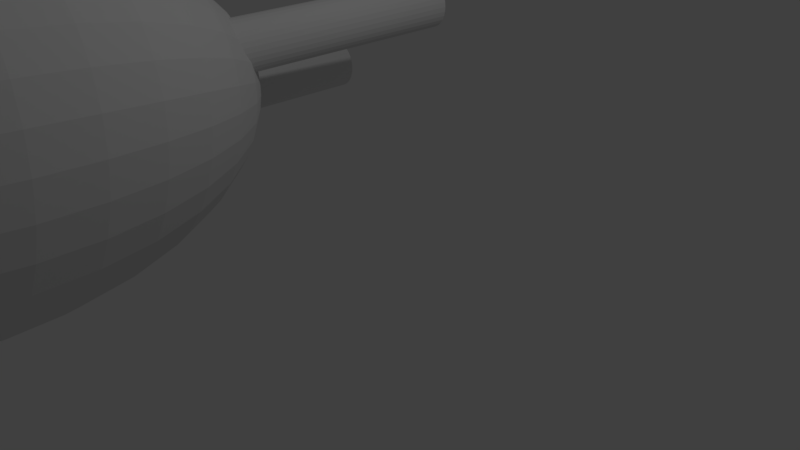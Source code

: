 # Source: BODY_SIMPLE.BLEND  (saved by Blender 2.79.0; exported with 4.5.12 LTS)
import bpy
from mathutils import Matrix  # noqa: F401  (used for matrix-valued properties, if any)

bpy.ops.wm.read_factory_settings(use_empty=True)
scene = bpy.context.scene
scene.name = 'Scene'

# ---- collections
col_collection_1 = bpy.data.collections.new('Collection 1'); scene.collection.children.link(col_collection_1)

# ---- world
world_world = bpy.data.worlds.new('World'); scene.world = world_world
world_world.color = (0.05088, 0.05088, 0.05088)
world_world.use_sun_shadow = False
world_world.sun_shadow_jitter_overblur = 0.0
world_world.cycles.sampling_method = 'MANUAL'

# ---- cameras
cam_camera = bpy.data.cameras.new('Camera')
cam_camera.clip_end = 100.0
cam_camera.lens = 35.0
cam_camera.sensor_width = 32.0
cam_camera.sensor_height = 18.0
cam_camera.ortho_scale = 7.314
cam_camera.dof.focus_distance = 0.0

# ---- lights
light_lamp = bpy.data.lights.new('Lamp', 'POINT')
light_lamp.transmission_factor = 0.0
light_lamp.cutoff_distance = 30.0
light_lamp.energy = 100.0
light_lamp.shadow_buffer_clip_start = 1.001
light_lamp.shadow_soft_size = 0.1
light_lamp.shadow_maximum_resolution = 0.006
light_lamp.use_absolute_resolution = True

# ---- meshes
me_cylinder_003 = bpy.data.meshes.new('Cylinder.003')
me_cylinder_003.from_pydata([(0.0, 1.0, -1.0), (0.0, 1.0, 1.0), (0.1951, 0.9808, -1.0), (0.1951, 0.9808, 1.0), (0.3827, 0.9239, -1.0), (0.3827, 0.9239, 1.0), (0.5556, 0.8315, -1.0), (0.5556, 0.8315, 1.0), (0.7071, 0.7071, -1.0), (0.7071, 0.7071, 1.0), (0.8315, 0.5556, -1.0), (0.8315, 0.5556, 1.0), (0.9239, 0.3827, -1.0), (0.9239, 0.3827, 1.0), (0.9808, 0.1951, -1.0), (0.9808, 0.1951, 1.0), (1.0, 7.55e-08, -1.0), (1.0, 7.55e-08, 1.0), (0.9808, -0.1951, -1.0), (0.9808, -0.1951, 1.0), (0.9239, -0.3827, -1.0), (0.9239, -0.3827, 1.0), (0.8315, -0.5556, -1.0), (0.8315, -0.5556, 1.0), (0.7071, -0.7071, -1.0), (0.7071, -0.7071, 1.0), (0.5556, -0.8315, -1.0), (0.5556, -0.8315, 1.0), (0.3827, -0.9239, -1.0), (0.3827, -0.9239, 1.0), (0.1951, -0.9808, -1.0), (0.1951, -0.9808, 1.0), (-3.258e-07, -1.0, -1.0), (-3.258e-07, -1.0, 1.0), (-0.1951, -0.9808, -1.0), (-0.1951, -0.9808, 1.0), (-0.3827, -0.9239, -1.0), (-0.3827, -0.9239, 1.0), (-0.5556, -0.8315, -1.0), (-0.5556, -0.8315, 1.0), (-0.7071, -0.7071, -1.0), (-0.7071, -0.7071, 1.0), (-0.8315, -0.5556, -1.0), (-0.8315, -0.5556, 1.0), (-0.9239, -0.3827, -1.0), (-0.9239, -0.3827, 1.0), (-0.9808, -0.1951, -1.0), (-0.9808, -0.1951, 1.0), (-1.0, 9.656e-07, -1.0), (-1.0, 9.656e-07, 1.0), (-0.9808, 0.1951, -1.0), (-0.9808, 0.1951, 1.0), (-0.9239, 0.3827, -1.0), (-0.9239, 0.3827, 1.0), (-0.8315, 0.5556, -1.0), (-0.8315, 0.5556, 1.0), (-0.7071, 0.7071, -1.0), (-0.7071, 0.7071, 1.0), (-0.5556, 0.8315, -1.0), (-0.5556, 0.8315, 1.0), (-0.3827, 0.9239, -1.0), (-0.3827, 0.9239, 1.0), (-0.1951, 0.9808, -1.0), (-0.1951, 0.9808, 1.0), (6.515, -1.557, -1.069), (7.716, -1.825, 0.9218), (6.709, -1.576, -1.072), (7.91, -1.844, 0.919), (6.896, -1.633, -1.075), (8.096, -1.901, 0.9161), (7.068, -1.725, -1.078), (8.268, -1.993, 0.9133), (7.218, -1.85, -1.08), (8.419, -2.118, 0.9106), (7.342, -2.001, -1.083), (8.542, -2.269, 0.9081), (7.433, -2.174, -1.085), (8.634, -2.442, 0.906), (7.489, -2.362, -1.087), (8.69, -2.63, 0.9044), (7.508, -2.557, -1.088), (8.708, -2.825, 0.9032), (7.488, -2.752, -1.088), (8.689, -3.02, 0.9026), (7.431, -2.939, -1.088), (8.631, -3.207, 0.9025), (7.338, -3.112, -1.088), (8.539, -3.38, 0.903), (7.214, -3.263, -1.087), (8.414, -3.532, 0.904), (7.063, -3.388, -1.085), (8.263, -3.656, 0.9056), (6.89, -3.48, -1.083), (8.091, -3.748, 0.9076), (6.703, -3.537, -1.081), (7.904, -3.805, 0.9099), (6.509, -3.556, -1.078), (7.709, -3.824, 0.9126), (6.315, -3.537, -1.076), (7.515, -3.805, 0.9154), (6.128, -3.48, -1.073), (7.329, -3.748, 0.9183), (5.956, -3.388, -1.07), (7.157, -3.656, 0.9211), (5.806, -3.263, -1.067), (7.006, -3.531, 0.9238), (5.682, -3.112, -1.065), (6.883, -3.38, 0.9263), (5.591, -2.939, -1.063), (6.791, -3.207, 0.9284), (5.535, -2.751, -1.061), (6.735, -3.019, 0.93), (5.516, -2.556, -1.06), (6.717, -2.824, 0.9312), (5.536, -2.361, -1.059), (6.736, -2.629, 0.9318), (5.593, -2.174, -1.059), (6.794, -2.442, 0.9319), (5.686, -2.001, -1.06), (6.886, -2.269, 0.9314), (5.81, -1.849, -1.061), (7.011, -2.118, 0.9304), (5.961, -1.725, -1.062), (7.162, -1.993, 0.9288), (6.134, -1.633, -1.064), (7.334, -1.901, 0.9268), (6.321, -1.576, -1.066), (7.521, -1.844, 0.9245), (6.601, -4.498, -3.345), (20.1, -8.862, -3.424), (6.755, -4.173, -3.352), (20.26, -8.537, -3.431), (6.901, -3.862, -3.366), (20.41, -8.226, -3.445), (7.033, -3.577, -3.388), (20.54, -7.941, -3.467), (7.145, -3.328, -3.416), (20.65, -7.692, -3.495), (7.234, -3.126, -3.449), (20.74, -7.49, -3.528), (7.296, -2.978, -3.486), (20.8, -7.342, -3.565), (7.329, -2.889, -3.526), (20.83, -7.253, -3.605), (7.331, -2.864, -3.566), (20.84, -7.228, -3.645), (7.303, -2.902, -3.606), (20.81, -7.266, -3.685), (7.244, -3.004, -3.644), (20.75, -7.368, -3.723), (7.159, -3.164, -3.678), (20.66, -7.528, -3.757), (7.049, -3.376, -3.707), (20.55, -7.74, -3.786), (6.92, -3.633, -3.73), (20.42, -7.997, -3.809), (6.776, -3.925, -3.746), (20.28, -8.289, -3.825), (6.622, -4.239, -3.755), (20.13, -8.603, -3.834), (6.465, -4.565, -3.756), (19.97, -8.929, -3.835), (6.31, -4.89, -3.749), (19.81, -9.254, -3.828), (6.165, -5.201, -3.734), (19.67, -9.565, -3.813), (6.033, -5.486, -3.713), (19.54, -9.85, -3.792), (5.92, -5.735, -3.685), (19.42, -10.1, -3.764), (5.831, -5.937, -3.652), (19.34, -10.3, -3.731), (5.769, -6.085, -3.615), (19.27, -10.45, -3.694), (5.736, -6.174, -3.575), (19.24, -10.54, -3.654), (5.734, -6.199, -3.535), (19.24, -10.56, -3.614), (5.763, -6.161, -3.495), (19.27, -10.52, -3.574), (5.821, -6.059, -3.457), (19.33, -10.42, -3.536), (5.907, -5.899, -3.423), (19.41, -10.26, -3.502), (6.016, -5.687, -3.394), (19.52, -10.05, -3.473), (6.146, -5.43, -3.371), (19.65, -9.794, -3.45), (6.29, -5.138, -3.354), (19.79, -9.502, -3.433), (6.444, -4.824, -3.346), (19.95, -9.188, -3.425), (0.8947, -2.295, -4.586), (0.03902, -3.164, -4.455), (-0.7244, -3.951, -4.252), (-1.366, -4.625, -3.984), (-1.862, -5.16, -3.661), (-2.192, -5.535, -3.295), (-2.344, -5.737, -2.901), (-2.312, -5.758, -2.494), (-2.098, -5.596, -2.089), (0.3249, -3.349, -0.7901), (1.172, -2.452, -4.587), (0.5827, -3.473, -4.457), (0.06495, -4.398, -4.255), (-0.3615, -5.194, -3.988), (-0.6803, -5.829, -3.665), (-0.8791, -6.279, -3.3), (-0.9503, -6.527, -2.906), (-0.8913, -6.563, -2.499), (-0.7041, -6.386, -2.094), (-0.3962, -6.002, -1.706), (0.02084, -5.427, -1.352), (0.5308, -4.682, -1.043), (1.114, -3.797, -0.793), (1.749, -2.804, -0.6104), (2.41, -1.743, -0.5026), (1.474, -2.568, -4.588), (1.175, -3.699, -4.46), (0.9254, -4.727, -4.259), (0.7337, -5.613, -3.993), (0.6075, -6.321, -3.671), (0.5518, -6.826, -3.307), (0.5687, -7.108, -2.913), (0.6575, -7.155, -2.506), (0.8149, -6.967, -2.101), (1.035, -6.549, -1.713), (1.309, -5.919, -1.358), (1.626, -5.101, -1.048), (1.975, -4.125, -0.797), (2.341, -3.03, -0.6132), (2.712, -1.858, -0.5041), (1.79, -2.637, -4.59), (1.794, -3.835, -4.464), (1.824, -4.925, -4.264), (1.877, -5.864, -3.999), (1.952, -6.617, -3.679), (2.046, -7.155, -3.315), (2.155, -7.457, -2.922), (2.275, -7.511, -2.515), (2.401, -7.316, -2.11), (2.529, -6.878, -1.722), (2.653, -6.215, -1.365), (2.77, -5.353, -1.055), (2.873, -4.323, -0.8022), (2.96, -3.167, -0.6168), (3.027, -1.928, -0.5059), (2.106, -2.658, -4.592), (2.416, -3.876, -4.468), (2.726, -4.984, -4.27), (3.025, -5.94, -4.007), (3.302, -6.706, -3.688), (3.546, -7.253, -3.325), (3.747, -7.561, -2.933), (3.899, -7.618, -2.526), (3.994, -7.42, -2.121), (4.029, -6.977, -1.732), (4.003, -6.304, -1.374), (3.918, -5.428, -1.063), (3.775, -4.382, -0.8082), (3.582, -3.207, -0.6209), (3.344, -1.948, -0.508), (2.412, -2.629, -4.594), (3.016, -3.82, -4.472), (3.597, -4.902, -4.277), (4.134, -5.836, -4.015), (4.606, -6.583, -3.698), (4.994, -7.117, -3.336), (5.285, -7.417, -2.945), (5.466, -7.47, -2.538), (5.531, -7.276, -2.132), (5.477, -6.84, -1.743), (5.307, -6.181, -1.384), (5.026, -5.324, -1.071), (4.646, -4.301, -0.8149), (4.182, -3.151, -0.6255), (3.65, -1.92, -0.5103), (2.695, -2.552, -4.597), (3.571, -3.668, -4.477), (4.403, -4.683, -4.284), (5.16, -5.556, -4.024), (5.813, -6.255, -3.708), (6.335, -6.752, -3.348), (6.709, -7.029, -2.957), (6.918, -7.075, -2.551), (6.955, -6.888, -2.145), (6.818, -6.475, -1.754), (6.514, -5.853, -1.395), (6.053, -5.044, -1.08), (5.453, -4.081, -0.8219), (4.737, -3.0, -0.6304), (3.933, -1.842, -0.5128), (2.945, -2.43, -4.599), (4.061, -3.428, -4.482), (5.114, -4.334, -4.291), (6.065, -5.112, -4.033), (6.876, -5.732, -3.719), (7.517, -6.172, -3.36), (7.963, -6.413, -2.97), (8.197, -6.447, -2.564), (8.21, -6.272, -2.157), (8.0, -5.895, -1.766), (7.577, -5.33, -1.406), (6.957, -4.6, -1.089), (6.163, -3.732, -0.829), (5.227, -2.759, -0.6353), (4.183, -1.72, -0.5153), (3.151, -2.266, -4.602), (4.466, -3.108, -4.487), (5.702, -3.869, -4.298), (6.813, -4.52, -4.042), (7.756, -5.036, -3.729), (8.495, -5.398, -3.371), (9.001, -5.592, -2.982), (9.255, -5.61, -2.576), (9.247, -5.451, -2.17), (8.978, -5.121, -1.778), (8.457, -4.634, -1.416), (7.705, -4.008, -1.098), (6.751, -3.267, -0.836), (5.632, -2.439, -0.6401), (4.389, -1.557, -0.5178), (3.307, -2.069, -4.604), (4.77, -2.72, -4.492), (6.144, -3.306, -4.305), (7.376, -3.803, -4.051), (8.418, -4.194, -3.739), (9.231, -4.462, -3.382), (9.782, -4.598, -2.993), (10.05, -4.596, -2.588), (10.03, -4.457, -2.181), (9.714, -4.185, -1.789), (9.119, -3.792, -1.426), (8.269, -3.291, -1.106), (7.194, -2.704, -0.8425), (5.936, -2.051, -0.6446), (4.544, -1.359, -0.52), (3.405, -1.844, -4.606), (4.963, -2.279, -4.496), (6.424, -2.666, -4.311), (7.732, -2.989, -4.058), (8.837, -3.236, -3.748), (9.696, -3.398, -3.392), (10.28, -3.469, -3.004), (10.56, -3.445, -2.598), (10.52, -3.328, -2.191), (10.18, -3.121, -1.798), (9.538, -2.834, -1.435), (8.625, -2.477, -1.114), (7.474, -2.064, -0.8484), (6.129, -1.611, -0.6486), (4.643, -1.134, -0.5221), (3.442, -1.601, -4.608), (5.037, -1.803, -4.499), (6.531, -1.975, -4.315), (7.868, -2.109, -4.064), (8.997, -2.202, -3.755), (9.874, -2.249, -3.4), (10.46, -2.248, -3.012), (10.75, -2.2, -2.607), (10.71, -2.107, -2.2), (10.36, -1.972, -1.807), (9.698, -1.8, -1.442), (8.761, -1.597, -1.12), (7.58, -1.373, -0.8533), (6.203, -1.134, -0.652), (4.68, -0.8914, -0.5238), (3.418, -1.35, -4.609), (4.988, -1.309, -4.502), (6.46, -1.258, -4.319), (7.778, -1.197, -4.069), (8.891, -1.129, -3.761), (9.756, -1.057, -3.406), (10.34, -0.9829, -3.019), (10.62, -0.9103, -2.614), (10.59, -0.8417, -2.207), (10.24, -0.7798, -1.813), (9.592, -0.7269, -1.448), (8.671, -0.6851, -1.125), (7.51, -0.656, -0.8571), (6.154, -0.6407, -0.6546), (4.655, -0.6398, -0.5252), (3.331, -1.099, -4.61), (4.819, -0.8172, -4.503), (6.215, -0.5433, -4.322), (7.466, -0.2875, -4.072), (8.524, -0.05971, -3.765), (9.348, 0.1314, -3.411), (9.907, 0.2784, -3.024), (10.18, 0.3758, -2.619), (10.15, 0.4196, -2.211), (9.831, 0.4084, -1.817), (9.225, 0.3424, -1.452), (8.358, 0.2243, -1.128), (7.264, 0.05849, -0.8597), (5.985, -0.1485, -0.6564), (4.569, -0.3889, -0.5261), (3.072, -0.6533, -0.4738), (3.187, -0.8583, -4.61), (4.536, -0.3455, -4.504), (5.804, 0.1415, -4.323), (6.944, 0.5841, -4.074), (7.91, 0.9652, -3.767), (8.665, 1.27, -3.413), (9.182, 1.487, -3.026), (9.44, 1.608, -2.621), (9.428, 1.629, -2.214), (9.148, 1.547, -1.819), (8.611, 1.367, -1.453), (7.836, 1.096, -1.13), (6.854, 0.7433, -0.8609), (5.702, 0.3232, -0.6572), (4.425, -0.1484, -0.5265), (2.991, -0.6375, -4.61), (4.15, 0.0876, -4.504), (5.245, 0.7703, -4.323), (6.231, 1.384, -4.074), (7.072, 1.906, -3.766), (7.734, 2.316, -3.413), (8.193, 2.597, -3.026), (8.432, 2.74, -2.621), (8.44, 2.739, -2.213), (8.217, 2.593, -1.819), (7.773, 2.308, -1.453), (7.123, 1.896, -1.13), (6.294, 1.372, -0.8608), (5.316, 0.7563, -0.6571), (4.228, 0.07241, -0.5265), (2.749, -0.4448, -4.61), (3.677, 0.4655, -4.503), (4.557, 1.319, -4.321), (5.355, 2.083, -4.072), (6.042, 2.727, -3.764), (6.59, 3.228, -3.41), (6.979, 3.566, -3.023), (7.194, 3.728, -2.618), (7.225, 3.707, -2.211), (7.073, 3.505, -1.816), (6.743, 3.129, -1.451), (6.248, 2.594, -1.128), (5.606, 1.921, -0.8592), (4.843, 1.134, -0.6561), (3.987, 0.2651, -0.5259), (2.472, -0.2877, -4.609), (3.133, 0.7736, -4.501), (3.767, 1.766, -4.318), (4.351, 2.652, -4.068), (4.861, 3.397, -3.76), (5.278, 3.972, -3.405), (5.586, 4.356, -3.018), (5.773, 4.533, -2.613), (5.832, 4.497, -2.205), (5.761, 4.249, -1.812), (5.562, 3.799, -1.446), (5.243, 3.164, -1.124), (4.817, 2.368, -0.8563), (4.299, 1.442, -0.6541), (3.71, 0.4221, -0.5249), (2.17, -0.1722, -4.607), (2.54, 1.0, -4.498), (2.907, 2.095, -4.314), (3.256, 3.071, -4.063), (3.573, 3.889, -3.754), (3.847, 4.519, -3.398), (4.067, 4.936, -3.011), (4.224, 5.125, -2.605), (4.313, 5.077, -2.198), (4.33, 4.796, -1.805), (4.274, 4.291, -1.44), (4.148, 3.582, -1.119), (3.956, 2.697, -0.8522), (3.706, 1.669, -0.6512), (3.408, 0.5376, -0.5235), (1.854, -0.1028, -4.606), (1.921, 1.136, -4.495), (2.008, 2.293, -4.309), (2.112, 3.322, -4.056), (2.228, 4.185, -3.746), (2.353, 4.848, -3.39), (2.48, 5.285, -3.001), (2.607, 5.481, -2.596), (2.727, 5.427, -2.189), (2.836, 5.125, -1.796), (2.929, 4.587, -1.433), (3.004, 3.834, -1.112), (3.058, 2.895, -0.8471), (3.087, 1.805, -0.6477), (3.092, 0.6071, -0.5216), (1.81, -1.377, -4.638), (1.538, -0.08201, -4.603), (1.3, 1.177, -4.491), (1.106, 2.352, -4.303), (0.9638, 3.398, -4.049), (0.8782, 4.274, -3.737), (0.8525, 4.946, -3.38), (0.888, 5.39, -2.991), (0.983, 5.587, -2.585), (1.134, 5.531, -2.179), (1.335, 5.223, -1.786), (1.579, 4.676, -1.424), (1.856, 3.909, -1.104), (2.156, 2.954, -0.8411), (2.466, 1.846, -0.6436), (2.775, 0.6279, -0.5195), (1.232, -0.1107, -4.601), (0.7001, 1.121, -4.486), (0.2353, 2.27, -4.297), (-0.1447, 3.293, -4.04), (-0.4253, 4.151, -3.727), (-0.5958, 4.81, -3.369), (-0.6496, 5.245, -2.979), (-0.5846, 5.44, -2.573), (-0.4034, 5.387, -2.167), (-0.1129, 5.087, -1.775), (0.2758, 4.553, -1.414), (0.7477, 3.805, -1.096), (1.285, 2.872, -0.8344), (1.866, 1.789, -0.639), (2.469, 0.5991, -0.5172), (0.9485, -0.1879, -4.599), (0.1446, 0.9695, -4.481), (-0.5711, 2.051, -4.29), (-1.171, 3.014, -4.031), (-1.632, 3.822, -3.716), (-1.937, 4.445, -3.357), (-2.073, 4.858, -2.967), (-2.036, 5.045, -2.561), (-1.827, 4.999, -2.154), (-1.454, 4.722, -1.764), (-0.931, 4.224, -1.403), (-0.2786, 3.526, -1.087), (0.4782, 2.652, -0.8274), (1.311, 1.638, -0.6341), (2.186, 0.522, -0.5147), (0.699, -0.3104, -4.596), (-0.345, 0.7291, -4.476), (-1.282, 1.702, -4.282), (-2.076, 2.57, -4.022), (-2.696, 3.3, -3.706), (-3.119, 3.864, -3.345), (-3.328, 4.241, -2.954), (-3.315, 4.416, -2.548), (-3.082, 4.383, -2.142), (-2.636, 4.141, -1.752), (-1.995, 3.702, -1.392), (-1.183, 3.081, -1.078), (-0.2325, 2.303, -0.8202), (0.8209, 1.398, -0.6292), (1.937, 0.3994, -0.5122), (0.4925, -0.4737, -4.594), (-0.7499, 0.4088, -4.471), (-1.87, 1.237, -4.275), (-2.824, 1.978, -4.013), (-3.576, 2.604, -3.695), (-4.096, 3.091, -3.334), (-4.366, 3.42, -2.942), (-4.374, 3.579, -2.535), (-4.12, 3.562, -2.13), (-3.613, 3.368, -1.74), (-2.875, 3.006, -1.382), (-1.932, 2.49, -1.069), (-0.8204, 1.838, -0.8133), (0.416, 1.077, -0.6244), (1.73, 0.2361, -0.5098), (0.3372, -0.6715, -4.591), (-1.055, 0.02088, -4.467), (-2.312, 0.6734, -4.269), (-3.387, 1.261, -4.005), (-4.238, 1.761, -3.686), (-4.832, 2.155, -3.323), (-5.147, 2.426, -2.93), (-5.17, 2.566, -2.524), (-4.901, 2.568, -2.118), (-4.349, 2.432, -1.729), (-3.537, 2.163, -1.372), (-2.495, 1.773, -1.061), (-1.263, 1.275, -0.8068), (0.1113, 0.6896, -0.6199), (1.575, 0.0384, -0.5075), (0.2389, -0.8961, -4.589), (-1.247, -0.4196, -4.463), (-2.592, 0.03387, -4.263), (-3.743, 0.4471, -3.998), (-4.657, 0.8041, -3.677), (-5.297, 1.091, -3.313), (-5.641, 1.297, -2.92), (-5.674, 1.415, -2.513), (-5.395, 1.439, -2.108), (-4.815, 1.368, -1.72), (-3.956, 1.206, -1.364), (-2.851, 0.9589, -1.053), (-1.543, 0.6357, -0.8009), (-0.08153, 0.249, -0.6159), (1.477, -0.1862, -0.5054), (0.2014, -1.139, -4.588), (-1.321, -0.8959, -4.459), (-2.699, -0.6576, -4.258), (-3.879, -0.4329, -3.991), (-4.816, -0.2307, -3.67), (-5.475, -0.05861, -3.305), (-5.829, 0.07672, -2.911), (-5.866, 0.1701, -2.504), (-5.583, 0.2179, -2.099), (-4.992, 0.2184, -1.711), (-4.115, 0.1714, -1.356), (-2.987, 0.07884, -1.047), (-1.649, -0.05576, -0.796), (-0.155, -0.2272, -0.6125), (1.439, -0.429, -0.5037), (0.2262, -1.391, -4.586), (-1.272, -1.39, -4.457), (-2.628, -1.374, -4.254), (-3.789, -1.345, -3.987), (-4.711, -1.303, -3.664), (-5.357, -1.25, -3.298), (-5.704, -1.189, -2.905), (-5.738, -1.12, -2.497), (-5.458, -1.047, -2.092), (-4.874, -0.9735, -1.705), (-4.009, -0.9013, -1.35), (-2.897, -0.8334, -1.042), (-1.579, -0.7725, -0.7922), (-0.1063, -0.7209, -0.6099), (1.464, -0.6807, -0.5024), (0.3124, -1.641, -4.585), (-1.103, -1.882, -4.455), (-2.383, -2.089, -4.252), (-3.477, -2.255, -3.983), (-4.343, -2.373, -3.66), (-4.949, -2.439, -3.294), (-5.271, -2.45, -2.9), (-5.297, -2.406, -2.493), (-5.025, -2.309, -2.088), (-4.466, -2.162, -1.701), (-3.642, -1.971, -1.347), (-2.584, -1.743, -1.039), (-1.333, -1.487, -0.7896), (0.06267, -1.213, -0.6081), (1.55, -0.9316, -0.5015), (0.4565, -1.882, -4.585), (-0.8205, -2.353, -4.454), (-1.972, -2.774, -4.251), (-2.954, -3.126, -3.982), (-3.729, -3.398, -3.658), (-4.267, -3.577, -3.292), (-4.547, -3.659, -2.898), (-4.558, -3.639, -2.49), (-4.3, -3.518, -2.086), (-3.784, -3.3, -1.699), (-3.028, -2.995, -1.345), (-2.062, -2.614, -1.037), (-0.9229, -2.172, -0.7884), (0.3454, -1.685, -0.6073), (1.694, -1.172, -0.501), (0.6532, -2.103, -4.585), (-0.4348, -2.787, -4.454), (-1.412, -3.402, -4.251), (-2.242, -3.926, -3.982), (-2.891, -4.339, -3.658), (-3.336, -4.623, -3.292), (-3.558, -4.769, -2.898), (-3.55, -4.77, -2.491), (-3.312, -4.628, -2.086), (-2.853, -4.346, -1.699), (-2.19, -3.937, -1.345), (-1.349, -3.415, -1.038), (-0.3629, -2.801, -0.7885), (0.7311, -2.118, -0.6074), (1.891, -1.393, -0.5011), (-1.709, -5.258, -1.702), (-1.16, -4.758, -1.347), (-0.4738, -4.113, -1.04), (1.205, -2.496, -0.6084), (2.132, -1.585, -0.5016), (0.1863, -0.8348, -6.496), (-0.8073, -0.0756, -6.416), (-1.706, 0.6335, -6.288), (-2.477, 1.265, -6.116), (-3.088, 1.796, -5.908), (-3.518, 2.204, -5.672), (-3.749, 2.474, -5.415), (-3.773, 2.597, -5.15), (-3.588, 2.567, -4.884), (-0.7614, 0.9333, -4.055), (0.051, -0.9924, -6.494), (-1.073, -0.3849, -6.412), (-2.092, 0.1845, -6.282), (-2.967, 0.6939, -6.11), (-3.665, 1.124, -5.9), (-4.159, 1.457, -5.663), (-4.429, 1.682, -5.406), (-4.466, 1.789, -5.14), (-3.803, 1.633, -4.852), (-3.405, 1.506, -4.614), (-2.809, 1.27, -4.396), (-2.038, 0.9347, -4.206), (-1.122, 0.5129, -4.05), (-0.09645, 0.02058, -3.936), (0.9998, -0.5232, -3.868), (-0.03845, -1.174, -6.493), (-1.248, -0.7407, -6.409), (-2.346, -0.3321, -6.278), (-3.291, 0.03636, -6.103), (-4.046, 0.3504, -5.893), (-4.582, 0.5981, -5.654), (-4.879, 0.7698, -5.397), (-4.925, 0.8589, -5.131), (-4.224, 0.7789, -4.844), (-3.802, 0.7012, -4.607), (-3.166, 0.5459, -4.389), (-2.342, 0.319, -4.2), (-1.361, 0.02907, -4.046), (-0.2608, -0.3127, -3.933), (0.9161, -0.6931, -3.867), (-0.07862, -1.372, -6.491), (-1.327, -1.129, -6.406), (-2.461, -0.8964, -6.273), (-3.437, -0.6819, -6.098), (-4.217, -0.4942, -5.887), (-4.773, -0.3404, -5.647), (-5.081, -0.2265, -5.39), (-5.131, -0.1569, -5.123), (-4.92, -0.1342, -4.859), (-3.98, -0.1777, -4.6), (-3.326, -0.2451, -4.383), (-2.478, -0.3537, -4.195), (-1.468, -0.4995, -4.042), (-0.3346, -0.6767, -3.931), (0.8784, -0.8787, -3.865), (-0.06796, -1.579, -6.49), (-1.306, -1.536, -6.404), (-2.43, -1.487, -6.27), (-3.398, -1.433, -6.094), (-4.172, -1.378, -5.882), (-4.722, -1.322, -5.642), (-5.027, -1.269, -5.384), (-5.076, -1.22, -5.117), (-4.866, -1.177, -4.853), (-3.932, -1.097, -4.595), (-3.284, -1.073, -4.378), (-2.442, -1.057, -4.191), (-1.439, -1.052, -4.039), (-0.315, -1.058, -3.928), (0.8884, -1.073, -3.864), (-0.006881, -1.788, -6.489), (-1.186, -1.945, -6.402), (-2.257, -2.081, -6.268), (-3.177, -2.189, -6.091), (-3.912, -2.267, -5.878), (-4.433, -2.31, -5.638), (-4.72, -2.317, -5.38), (-4.763, -2.289, -5.113), (-4.559, -2.225, -4.848), (-3.662, -2.022, -4.591), (-3.04, -1.905, -4.375), (-2.235, -1.765, -4.188), (-1.277, -1.609, -4.037), (-0.2028, -1.441, -3.927), (0.9456, -1.268, -3.863), (0.1023, -1.99, -6.489), (-0.9721, -2.341, -6.401), (-1.946, -2.655, -6.266), (-2.781, -2.92, -6.089), (-3.447, -3.126, -5.876), (-3.916, -3.265, -5.636), (-4.172, -3.331, -5.377), (-4.204, -3.322, -5.111), (-4.011, -3.239, -4.846), (-3.177, -2.916, -4.589), (-2.604, -2.71, -4.373), (-1.864, -2.45, -4.186), (-0.9855, -2.146, -4.035), (-0.002272, -1.811, -3.926), (1.048, -1.457, -3.863), (0.2553, -2.177, -6.489), (-0.6719, -2.708, -6.401), (-1.51, -3.188, -6.266), (-2.227, -3.599, -6.089), (-2.794, -3.924, -5.876), (-3.191, -4.151, -5.636), (-3.402, -4.272, -5.377), (-3.419, -4.282, -5.111), (-3.241, -4.18, -4.846), (-2.499, -3.746, -4.589), (-1.993, -3.457, -4.373), (-1.345, -3.085, -4.186), (-0.5774, -2.645, -4.035), (0.2788, -2.155, -3.926), (1.191, -1.632, -3.863), (0.4463, -2.342, -6.489), (-0.2972, -3.032, -6.402), (-0.966, -3.659, -6.267), (-1.534, -4.198, -6.09), (-1.98, -4.628, -5.877), (-2.287, -4.934, -5.637), (-2.442, -5.103, -5.379), (-2.44, -5.129, -5.112), (-2.281, -5.011, -4.848), (-1.652, -4.48, -4.591), (-1.231, -4.117, -4.375), (-0.6963, -3.646, -4.187), (-0.06798, -3.086, -4.036), (0.6297, -2.459, -3.927), (1.37, -1.787, -3.863), (0.668, -2.479, -6.49), (0.1376, -3.301, -6.403), (-0.3347, -4.05, -6.269), (-0.7308, -4.695, -6.093), (-1.035, -5.213, -5.881), (-1.237, -5.584, -5.641), (-1.328, -5.793, -5.383), (-1.304, -5.833, -5.116), (-1.167, -5.701, -4.851), (-0.6686, -5.088, -4.594), (-0.3463, -4.665, -4.378), (0.05615, -4.112, -4.19), (0.5232, -3.452, -4.038), (1.037, -2.711, -3.928), (1.578, -1.916, -3.864), (0.9118, -2.583, -6.491), (0.6158, -3.505, -6.406), (0.3596, -4.345, -6.272), (0.1529, -5.072, -6.097), (0.003613, -5.656, -5.885), (-0.08241, -6.076, -5.646), (-0.1019, -6.315, -5.388), (-0.05413, -6.365, -5.122), (0.05909, -6.223, -4.857), (0.4127, -5.549, -4.599), (0.6268, -5.079, -4.382), (0.8837, -4.465, -4.194), (1.173, -3.729, -4.041), (1.485, -2.902, -3.93), (1.806, -2.013, -3.865), (1.168, -2.65, -6.492), (1.119, -3.635, -6.408), (1.09, -4.535, -6.276), (1.083, -5.312, -6.102), (1.097, -5.939, -5.891), (1.133, -6.39, -5.653), (1.188, -6.649, -5.395), (1.261, -6.705, -5.129), (1.349, -6.557, -4.864), (1.551, -5.844, -4.605), (1.651, -5.344, -4.388), (1.755, -4.69, -4.198), (1.858, -3.907, -4.045), (1.956, -3.024, -3.933), (2.046, -2.075, -3.866), (1.428, -2.676, -6.494), (1.628, -3.687, -6.412), (1.829, -4.61, -6.281), (2.023, -5.409, -6.108), (2.203, -6.052, -5.898), (2.361, -6.516, -5.661), (2.492, -6.783, -5.404), (2.591, -6.841, -5.138), (2.653, -6.69, -4.872), (2.701, -5.961, -4.612), (2.687, -5.45, -4.394), (2.635, -4.78, -4.204), (2.55, -3.977, -4.049), (2.433, -3.072, -3.936), (2.289, -2.1, -3.868), (1.68, -2.662, -6.496), (2.123, -3.659, -6.415), (2.548, -4.569, -6.287), (2.938, -5.356, -6.115), (3.279, -5.991, -5.906), (3.557, -6.448, -5.669), (3.761, -6.71, -5.413), (3.885, -6.767, -5.147), (3.922, -6.618, -4.882), (3.821, -5.897, -4.621), (3.694, -5.392, -4.402), (3.492, -4.731, -4.21), (3.223, -3.939, -4.054), (2.896, -3.046, -3.939), (2.526, -2.086, -3.87), (2.124, -1.098, -3.848), (1.916, -2.607, -6.498), (2.585, -3.552, -6.419), (3.219, -4.413, -6.292), (3.792, -5.157, -6.122), (4.283, -5.757, -5.915), (4.673, -6.188, -5.679), (4.946, -6.434, -5.423), (5.093, -6.486, -5.157), (4.977, -5.968, -4.868), (4.866, -5.654, -4.63), (4.635, -5.173, -4.41), (4.292, -4.545, -4.217), (3.851, -3.793, -4.06), (3.329, -2.945, -3.943), (2.746, -2.035, -3.871), (2.126, -2.514, -6.5), (2.997, -3.369, -6.423), (3.817, -4.148, -6.298), (4.553, -4.82, -6.129), (5.177, -5.36, -5.924), (5.666, -5.747, -5.689), (6.001, -5.966, -5.433), (6.168, -6.009, -5.168), (5.965, -5.529, -4.878), (5.796, -5.241, -4.639), (5.472, -4.802, -4.418), (5.004, -4.229, -4.224), (4.411, -3.544, -4.065), (3.715, -2.774, -3.947), (2.943, -1.948, -3.873), (2.302, -2.386, -6.502), (3.342, -3.118, -6.427), (4.318, -3.783, -6.304), (5.19, -4.356, -6.137), (5.927, -4.815, -5.932), (6.5, -5.141, -5.698), (6.885, -5.323, -5.444), (7.07, -5.353, -5.178), (7.046, -5.231, -4.912), (6.577, -4.674, -4.648), (6.174, -4.291, -4.426), (5.601, -3.795, -4.231), (4.88, -3.203, -4.07), (4.038, -2.539, -3.95), (3.108, -1.828, -3.875), (2.437, -2.228, -6.504), (3.608, -2.809, -6.431), (4.703, -3.334, -6.309), (5.681, -3.785, -6.144), (6.504, -4.143, -5.94), (7.14, -4.395, -5.707), (7.566, -4.53, -5.453), (7.764, -4.545, -5.188), (7.727, -4.438, -4.922), (7.177, -3.974, -4.656), (6.714, -3.662, -4.433), (6.061, -3.26, -4.237), (5.241, -2.783, -4.075), (4.287, -2.249, -3.954), (3.234, -1.68, -3.877), (2.526, -2.047, -6.506), (3.783, -2.453, -6.434), (4.958, -2.818, -6.314), (6.005, -3.127, -6.15), (6.885, -3.37, -5.948), (7.564, -3.536, -5.715), (8.015, -3.618, -5.462), (8.222, -3.615, -5.197), (8.176, -3.526, -4.931), (7.573, -3.17, -4.664), (7.071, -2.938, -4.44), (6.364, -2.644, -4.243), (5.48, -2.299, -4.08), (4.451, -1.916, -3.957), (3.318, -1.511, -3.879), (2.567, -1.849, -6.507), (3.862, -2.064, -6.437), (5.072, -2.253, -6.318), (6.151, -2.409, -6.155), (7.056, -2.525, -5.954), (7.754, -2.597, -5.722), (8.217, -2.622, -5.469), (8.428, -2.599, -5.204), (8.378, -2.53, -4.938), (7.752, -2.291, -4.67), (7.232, -2.147, -4.446), (6.501, -1.971, -4.248), (5.587, -1.77, -4.084), (4.525, -1.552, -3.96), (3.356, -1.325, -3.88), (1.236, -1.615, -6.525), (2.556, -1.641, -6.508), (3.841, -1.657, -6.439), (5.042, -1.663, -6.322), (6.068, -1.652, -6.131), (7.011, -1.641, -5.959), (7.704, -1.615, -5.728), (8.164, -1.58, -5.475), (8.373, -1.537, -5.21), (8.325, -1.487, -4.944), (7.704, -1.371, -4.675), (7.189, -1.319, -4.451), (6.464, -1.267, -4.252), (5.558, -1.217, -4.087), (4.505, -1.171, -3.962), (3.346, -1.131, -3.881), (2.495, -1.433, -6.509), (3.721, -1.248, -6.441), (4.868, -1.069, -6.324), (5.868, -0.8943, -6.147), (6.746, -0.7512, -5.959), (7.414, -0.6277, -5.732), (7.857, -0.5315, -5.479), (8.06, -0.4679, -5.215), (8.018, -0.4392, -4.948), (7.433, -0.4467, -4.679), (6.945, -0.4872, -4.454), (6.257, -0.5596, -4.255), (5.395, -0.6612, -4.089), (4.393, -0.7882, -3.963), (3.288, -0.9355, -3.882), (2.386, -1.231, -6.51), (3.507, -0.8528, -6.442), (4.557, -0.4948, -6.325), (5.495, -0.1708, -6.164), (6.285, 0.1069, -5.964), (6.898, 0.3275, -5.734), (7.308, 0.4825, -5.482), (7.501, 0.566, -5.217), (7.469, 0.5748, -4.95), (6.949, 0.4478, -4.681), (6.51, 0.3179, -4.456), (5.887, 0.125, -4.257), (5.104, -0.1233, -4.091), (4.192, -0.4176, -3.964), (3.186, -0.7466, -3.882), (2.233, -1.044, -6.51), (3.207, -0.4857, -6.442), (4.121, 0.03807, -6.325), (4.94, 0.5075, -6.164), (5.633, 0.9044, -5.965), (6.173, 1.214, -5.734), (6.539, 1.423, -5.482), (6.717, 1.525, -5.217), (6.7, 1.516, -4.951), (6.271, 1.278, -4.681), (5.899, 1.065, -4.456), (5.367, 0.7602, -4.257), (4.696, 0.3757, -4.091), (3.911, -0.07389, -3.964), (3.043, -0.5713, -3.882), (2.042, -0.8785, -6.509), (2.832, -0.1614, -6.441), (3.577, 0.509, -6.324), (4.248, 1.107, -6.163), (4.819, 1.609, -5.963), (5.268, 1.997, -5.732), (5.578, 2.255, -5.48), (5.737, 2.373, -5.215), (5.739, 2.347, -4.949), (5.424, 2.011, -4.68), (5.137, 1.725, -4.455), (4.719, 1.321, -4.256), (4.187, 0.8167, -4.09), (3.56, 0.2299, -3.964), (2.864, -0.4165, -3.882), (1.82, -0.7413, -6.508), (2.397, 0.1078, -6.44), (2.946, 0.8998, -6.322), (3.445, 1.604, -6.16), (3.874, 2.194, -5.96), (4.219, 2.647, -5.729), (4.464, 2.944, -5.476), (4.601, 3.076, -5.212), (4.625, 3.037, -4.945), (4.44, 2.62, -4.676), (4.252, 2.272, -4.452), (3.966, 1.787, -4.253), (3.596, 1.183, -4.088), (3.153, 0.482, -3.962), (2.656, -0.288, -3.881), (1.576, -0.6374, -6.507), (1.919, 0.3115, -6.438), (2.252, 1.195, -6.319), (2.561, 1.981, -6.156), (2.835, 2.637, -5.955), (3.064, 3.138, -5.724), (3.238, 3.466, -5.471), (3.351, 3.608, -5.206), (3.399, 3.559, -4.94), (3.359, 3.08, -4.672), (3.279, 2.687, -4.448), (3.139, 2.14, -4.249), (2.945, 1.46, -4.085), (2.705, 0.6727, -3.96), (2.428, -0.1907, -3.88), (1.32, -0.571, -6.506), (1.416, 0.4418, -6.435), (1.521, 1.385, -6.315), (1.631, 2.221, -6.151), (1.742, 2.92, -5.949), (1.849, 3.453, -5.717), (1.948, 3.801, -5.464), (2.036, 3.949, -5.199), (2.109, 3.893, -4.933), (2.221, 3.375, -4.665), (2.255, 2.952, -4.442), (2.268, 2.365, -4.245), (2.261, 1.637, -4.081), (2.234, 0.7948, -3.958), (2.188, -0.1285, -3.879), (1.06, -0.5445, -6.504), (0.9068, 0.4938, -6.432), (0.782, 1.46, -6.31), (0.6905, 2.318, -6.145), (0.6358, 3.033, -5.942), (0.6201, 3.579, -5.709), (0.6439, 3.934, -5.455), (0.7062, 4.085, -5.19), (0.8049, 4.026, -4.924), (1.071, 3.492, -4.658), (1.219, 3.058, -4.435), (1.387, 2.455, -4.239), (1.569, 1.708, -4.077), (1.757, 0.8435, -3.955), (1.945, -0.1037, -3.877), (0.8077, -0.5589, -6.502), (0.4117, 0.4655, -6.428), (0.0632, 1.419, -6.305), (-0.2244, 2.265, -6.138), (-0.4399, 2.971, -5.934), (-0.5753, 3.51, -5.7), (-0.6251, 3.861, -5.446), (-0.5876, 4.011, -5.181), (-0.4641, 3.954, -4.915), (-0.04887, 3.428, -4.65), (0.2115, 3.0, -4.428), (0.5305, 2.406, -4.233), (0.8959, 1.669, -4.072), (1.294, 0.817, -3.951), (1.708, -0.1172, -3.876), (0.5721, -0.6138, -6.5), (-0.05055, 0.3579, -6.424), (-0.6079, 1.263, -6.299), (-1.078, 2.066, -6.131), (-1.444, 2.737, -5.926), (-1.691, 3.25, -5.691), (-1.81, 3.585, -5.436), (-1.795, 3.73, -5.17), (-1.649, 3.678, -4.905), (-1.094, 3.185, -4.641), (-0.7291, 2.781, -4.42), (-0.2694, 2.22, -4.226), (0.2674, 1.523, -4.066), (0.8608, 0.7162, -3.947), (1.488, -0.1686, -3.874), (0.3622, -0.7069, -6.498), (-0.4621, 0.1752, -6.42), (-1.205, 0.9976, -6.294), (-1.839, 1.729, -6.124), (-2.339, 2.34, -5.917), (-2.685, 2.809, -5.681), (-2.865, 3.117, -5.426), (-2.871, 3.252, -5.16), (-2.704, 3.21, -4.894), (-2.025, 2.772, -4.632), (-1.567, 2.41, -4.412), (-0.9816, 1.904, -4.219), (-0.2922, 1.274, -4.061), (0.4753, 0.5451, -3.944), (1.291, -0.2558, -3.872), (-2.805, 2.205, -4.623), (-2.269, 1.899, -4.404), (-1.579, 1.47, -4.212), (0.1521, 0.3102, -3.94), (1.127, -0.3755, -3.87), (-15.11, 7.432, -3.424), (-3.17, 0.6587, -3.351), (-14.86, 7.717, -3.432), (-2.927, 0.9442, -3.358), (-14.63, 7.989, -3.447), (-2.693, 1.216, -3.373), (-14.41, 8.237, -3.469), (-2.478, 1.464, -3.395), (-14.23, 8.451, -3.497), (-2.29, 1.678, -3.423), (-14.07, 8.624, -3.53), (-2.135, 1.851, -3.457), (-13.96, 8.748, -3.567), (-2.021, 1.975, -3.494), (-13.89, 8.818, -3.607), (-1.95, 2.046, -3.533), (-13.86, 8.833, -3.647), (-1.927, 2.06, -3.574), (-13.89, 8.792, -3.687), (-1.952, 2.019, -3.614), (-13.96, 8.695, -3.725), (-2.024, 1.922, -3.651), (-14.08, 8.547, -3.759), (-2.14, 1.774, -3.685), (-14.23, 8.354, -3.788), (-2.295, 1.581, -3.714), (-14.42, 8.122, -3.81), (-2.485, 1.349, -3.737), (-14.64, 7.862, -3.826), (-2.701, 1.089, -3.753), (-14.87, 7.582, -3.835), (-2.935, 0.8089, -3.761), (-15.11, 7.294, -3.835), (-3.178, 0.5207, -3.762), (-15.36, 7.008, -3.828), (-3.422, 0.2351, -3.754), (-15.59, 6.736, -3.813), (-3.655, -0.03691, -3.739), (-15.81, 6.488, -3.791), (-3.871, -0.2848, -3.717), (-15.99, 6.274, -3.763), (-4.059, -0.4991, -3.689), (-16.15, 6.101, -3.729), (-4.214, -0.6715, -3.656), (-16.26, 5.977, -3.692), (-4.328, -0.7955, -3.619), (-16.33, 5.907, -3.652), (-4.398, -0.8662, -3.579), (-16.36, 5.892, -3.612), (-4.422, -0.881, -3.539), (-16.33, 5.934, -3.572), (-4.397, -0.8393, -3.499), (-16.26, 6.03, -3.535), (-4.325, -0.7427, -3.461), (-16.14, 6.178, -3.501), (-4.209, -0.5948, -3.427), (-15.99, 6.371, -3.472), (-4.053, -0.4015, -3.398), (-15.8, 6.603, -3.449), (-3.864, -0.17, -3.375), (-15.58, 6.863, -3.433), (-3.648, 0.09059, -3.36), (-15.35, 7.143, -3.425), (-3.414, 0.3704, -3.351)], [], [(0, 1, 3, 2), (2, 3, 5, 4), (4, 5, 7, 6), (6, 7, 9, 8), (8, 9, 11, 10), (10, 11, 13, 12), (12, 13, 15, 14), (14, 15, 17, 16), (16, 17, 19, 18), (18, 19, 21, 20), (20, 21, 23, 22), (22, 23, 25, 24), (24, 25, 27, 26), (26, 27, 29, 28), (28, 29, 31, 30), (30, 31, 33, 32), (32, 33, 35, 34), (34, 35, 37, 36), (36, 37, 39, 38), (38, 39, 41, 40), (40, 41, 43, 42), (42, 43, 45, 44), (44, 45, 47, 46), (46, 47, 49, 48), (48, 49, 51, 50), (50, 51, 53, 52), (52, 53, 55, 54), (54, 55, 57, 56), (56, 57, 59, 58), (58, 59, 61, 60), (3, 1, 63, 61, 59, 57, 55, 53, 51, 49, 47, 45, 43, 41, 39, 37, 35, 33, 31, 29, 27, 25, 23, 21, 19, 17, 15, 13, 11, 9, 7, 5), (60, 61, 63, 62), (62, 63, 1, 0), (0, 2, 4, 6, 8, 10, 12, 14, 16, 18, 20, 22, 24, 26, 28, 30, 32, 34, 36, 38, 40, 42, 44, 46, 48, 50, 52, 54, 56, 58, 60, 62), (64, 65, 67, 66), (66, 67, 69, 68), (68, 69, 71, 70), (70, 71, 73, 72), (72, 73, 75, 74), (74, 75, 77, 76), (76, 77, 79, 78), (78, 79, 81, 80), (80, 81, 83, 82), (82, 83, 85, 84), (84, 85, 87, 86), (86, 87, 89, 88), (88, 89, 91, 90), (90, 91, 93, 92), (92, 93, 95, 94), (94, 95, 97, 96), (96, 97, 99, 98), (98, 99, 101, 100), (100, 101, 103, 102), (102, 103, 105, 104), (104, 105, 107, 106), (106, 107, 109, 108), (108, 109, 111, 110), (110, 111, 113, 112), (112, 113, 115, 114), (114, 115, 117, 116), (116, 117, 119, 118), (118, 119, 121, 120), (120, 121, 123, 122), (122, 123, 125, 124), (67, 65, 127, 125, 123, 121, 119, 117, 115, 113, 111, 109, 107, 105, 103, 101, 99, 97, 95, 93, 91, 89, 87, 85, 83, 81, 79, 77, 75, 73, 71, 69), (124, 125, 127, 126), (126, 127, 65, 64), (64, 66, 68, 70, 72, 74, 76, 78, 80, 82, 84, 86, 88, 90, 92, 94, 96, 98, 100, 102, 104, 106, 108, 110, 112, 114, 116, 118, 120, 122, 124, 126), (128, 129, 131, 130), (130, 131, 133, 132), (132, 133, 135, 134), (134, 135, 137, 136), (136, 137, 139, 138), (138, 139, 141, 140), (140, 141, 143, 142), (142, 143, 145, 144), (144, 145, 147, 146), (146, 147, 149, 148), (148, 149, 151, 150), (150, 151, 153, 152), (152, 153, 155, 154), (154, 155, 157, 156), (156, 157, 159, 158), (158, 159, 161, 160), (160, 161, 163, 162), (162, 163, 165, 164), (164, 165, 167, 166), (166, 167, 169, 168), (168, 169, 171, 170), (170, 171, 173, 172), (172, 173, 175, 174), (174, 175, 177, 176), (176, 177, 179, 178), (178, 179, 181, 180), (180, 181, 183, 182), (182, 183, 185, 184), (184, 185, 187, 186), (186, 187, 189, 188), (131, 129, 191, 189, 187, 185, 183, 181, 179, 177, 175, 173, 171, 169, 167, 165, 163, 161, 159, 157, 155, 153, 151, 149, 147, 145, 143, 141, 139, 137, 135, 133), (188, 189, 191, 190), (190, 191, 129, 128), (128, 130, 132, 134, 136, 138, 140, 142, 144, 146, 148, 150, 152, 154, 156, 158, 160, 162, 164, 166, 168, 170, 172, 174, 176, 178, 180, 182, 184, 186, 188, 190), (194, 193, 203, 204), (670, 669, 211, 212), (195, 194, 204, 205), (671, 670, 212, 213), (196, 195, 205, 206), (201, 671, 213, 214), (197, 196, 206, 207), (672, 201, 214, 215), (198, 197, 207, 208), (673, 672, 215, 216), (199, 198, 208, 209), (192, 488, 202), (397, 673, 216), (200, 199, 209, 210), (193, 192, 202, 203), (669, 200, 210, 211), (210, 209, 224, 225), (203, 202, 217, 218), (211, 210, 225, 226), (204, 203, 218, 219), (212, 211, 226, 227), (205, 204, 219, 220), (213, 212, 227, 228), (206, 205, 220, 221), (214, 213, 228, 229), (207, 206, 221, 222), (215, 214, 229, 230), (208, 207, 222, 223), (216, 215, 230, 231), (209, 208, 223, 224), (202, 488, 217), (397, 216, 231), (229, 228, 243, 244), (222, 221, 236, 237), (230, 229, 244, 245), (223, 222, 237, 238), (231, 230, 245, 246), (224, 223, 238, 239), (217, 488, 232), (397, 231, 246), (225, 224, 239, 240), (218, 217, 232, 233), (226, 225, 240, 241), (219, 218, 233, 234), (227, 226, 241, 242), (220, 219, 234, 235), (228, 227, 242, 243), (221, 220, 235, 236), (241, 240, 255, 256), (234, 233, 248, 249), (242, 241, 256, 257), (235, 234, 249, 250), (243, 242, 257, 258), (236, 235, 250, 251), (244, 243, 258, 259), (237, 236, 251, 252), (245, 244, 259, 260), (238, 237, 252, 253), (246, 245, 260, 261), (239, 238, 253, 254), (232, 488, 247), (397, 246, 261), (240, 239, 254, 255), (233, 232, 247, 248), (260, 259, 274, 275), (253, 252, 267, 268), (261, 260, 275, 276), (254, 253, 268, 269), (247, 488, 262), (397, 261, 276), (255, 254, 269, 270), (248, 247, 262, 263), (256, 255, 270, 271), (249, 248, 263, 264), (257, 256, 271, 272), (250, 249, 264, 265), (258, 257, 272, 273), (251, 250, 265, 266), (259, 258, 273, 274), (252, 251, 266, 267), (264, 263, 278, 279), (272, 271, 286, 287), (265, 264, 279, 280), (273, 272, 287, 288), (266, 265, 280, 281), (274, 273, 288, 289), (267, 266, 281, 282), (275, 274, 289, 290), (268, 267, 282, 283), (276, 275, 290, 291), (269, 268, 283, 284), (262, 488, 277), (397, 276, 291), (270, 269, 284, 285), (263, 262, 277, 278), (271, 270, 285, 286), (283, 282, 297, 298), (291, 290, 305, 306), (284, 283, 298, 299), (277, 488, 292), (397, 291, 306), (285, 284, 299, 300), (278, 277, 292, 293), (286, 285, 300, 301), (279, 278, 293, 294), (287, 286, 301, 302), (280, 279, 294, 295), (288, 287, 302, 303), (281, 280, 295, 296), (289, 288, 303, 304), (282, 281, 296, 297), (290, 289, 304, 305), (302, 301, 316, 317), (295, 294, 309, 310), (303, 302, 317, 318), (296, 295, 310, 311), (304, 303, 318, 319), (297, 296, 311, 312), (305, 304, 319, 320), (298, 297, 312, 313), (306, 305, 320, 321), (299, 298, 313, 314), (292, 488, 307), (397, 306, 321), (300, 299, 314, 315), (293, 292, 307, 308), (301, 300, 315, 316), (294, 293, 308, 309), (321, 320, 335, 336), (314, 313, 328, 329), (307, 488, 322), (397, 321, 336), (315, 314, 329, 330), (308, 307, 322, 323), (316, 315, 330, 331), (309, 308, 323, 324), (317, 316, 331, 332), (310, 309, 324, 325), (318, 317, 332, 333), (311, 310, 325, 326), (319, 318, 333, 334), (312, 311, 326, 327), (320, 319, 334, 335), (313, 312, 327, 328), (325, 324, 339, 340), (333, 332, 347, 348), (326, 325, 340, 341), (334, 333, 348, 349), (327, 326, 341, 342), (335, 334, 349, 350), (328, 327, 342, 343), (336, 335, 350, 351), (329, 328, 343, 344), (322, 488, 337), (397, 336, 351), (330, 329, 344, 345), (323, 322, 337, 338), (331, 330, 345, 346), (324, 323, 338, 339), (332, 331, 346, 347), (344, 343, 358, 359), (337, 488, 352), (397, 351, 366), (345, 344, 359, 360), (338, 337, 352, 353), (346, 345, 360, 361), (339, 338, 353, 354), (347, 346, 361, 362), (340, 339, 354, 355), (348, 347, 362, 363), (341, 340, 355, 356), (349, 348, 363, 364), (342, 341, 356, 357), (350, 349, 364, 365), (343, 342, 357, 358), (351, 350, 365, 366), (363, 362, 377, 378), (356, 355, 370, 371), (364, 363, 378, 379), (357, 356, 371, 372), (365, 364, 379, 380), (358, 357, 372, 373), (366, 365, 380, 381), (359, 358, 373, 374), (352, 488, 367), (397, 366, 381), (360, 359, 374, 375), (353, 352, 367, 368), (361, 360, 375, 376), (354, 353, 368, 369), (362, 361, 376, 377), (355, 354, 369, 370), (397, 381, 396), (375, 374, 389, 390), (368, 367, 382, 383), (376, 375, 390, 391), (369, 368, 383, 384), (377, 376, 391, 392), (370, 369, 384, 385), (378, 377, 392, 393), (371, 370, 385, 386), (379, 378, 393, 394), (372, 371, 386, 387), (380, 379, 394, 395), (373, 372, 387, 388), (381, 380, 395, 396), (374, 373, 388, 389), (367, 488, 382), (394, 393, 409, 410), (387, 386, 402, 403), (395, 394, 410, 411), (388, 387, 403, 404), (396, 395, 411, 412), (389, 388, 404, 405), (382, 488, 398), (397, 396, 412), (390, 389, 405, 406), (383, 382, 398, 399), (391, 390, 406, 407), (384, 383, 399, 400), (392, 391, 407, 408), (385, 384, 400, 401), (393, 392, 408, 409), (386, 385, 401, 402), (399, 398, 413, 414), (407, 406, 421, 422), (400, 399, 414, 415), (408, 407, 422, 423), (401, 400, 415, 416), (409, 408, 423, 424), (402, 401, 416, 417), (410, 409, 424, 425), (403, 402, 417, 418), (411, 410, 425, 426), (404, 403, 418, 419), (412, 411, 426, 427), (405, 404, 419, 420), (398, 488, 413), (397, 412, 427), (406, 405, 420, 421), (418, 417, 432, 433), (426, 425, 440, 441), (419, 418, 433, 434), (427, 426, 441, 442), (420, 419, 434, 435), (413, 488, 428), (397, 427, 442), (421, 420, 435, 436), (414, 413, 428, 429), (422, 421, 436, 437), (415, 414, 429, 430), (423, 422, 437, 438), (416, 415, 430, 431), (424, 423, 438, 439), (417, 416, 431, 432), (425, 424, 439, 440), (437, 436, 451, 452), (430, 429, 444, 445), (438, 437, 452, 453), (431, 430, 445, 446), (439, 438, 453, 454), (432, 431, 446, 447), (440, 439, 454, 455), (433, 432, 447, 448), (441, 440, 455, 456), (434, 433, 448, 449), (442, 441, 456, 457), (435, 434, 449, 450), (428, 488, 443), (397, 442, 457), (436, 435, 450, 451), (429, 428, 443, 444), (456, 455, 470, 471), (449, 448, 463, 464), (457, 456, 471, 472), (450, 449, 464, 465), (443, 488, 458), (397, 457, 472), (451, 450, 465, 466), (444, 443, 458, 459), (452, 451, 466, 467), (445, 444, 459, 460), (453, 452, 467, 468), (446, 445, 460, 461), (454, 453, 468, 469), (447, 446, 461, 462), (455, 454, 469, 470), (448, 447, 462, 463), (460, 459, 474, 475), (468, 467, 482, 483), (461, 460, 475, 476), (469, 468, 483, 484), (462, 461, 476, 477), (470, 469, 484, 485), (463, 462, 477, 478), (471, 470, 485, 486), (464, 463, 478, 479), (472, 471, 486, 487), (465, 464, 479, 480), (458, 488, 473), (397, 472, 487), (466, 465, 480, 481), (459, 458, 473, 474), (467, 466, 481, 482), (479, 478, 494, 495), (487, 486, 502, 503), (480, 479, 495, 496), (473, 488, 489), (397, 487, 503), (481, 480, 496, 497), (474, 473, 489, 490), (482, 481, 497, 498), (475, 474, 490, 491), (483, 482, 498, 499), (476, 475, 491, 492), (484, 483, 499, 500), (477, 476, 492, 493), (485, 484, 500, 501), (478, 477, 493, 494), (486, 485, 501, 502), (499, 498, 513, 514), (492, 491, 506, 507), (500, 499, 514, 515), (493, 492, 507, 508), (501, 500, 515, 516), (494, 493, 508, 509), (502, 501, 516, 517), (495, 494, 509, 510), (503, 502, 517, 518), (496, 495, 510, 511), (489, 488, 504), (397, 503, 518), (497, 496, 511, 512), (490, 489, 504, 505), (498, 497, 512, 513), (491, 490, 505, 506), (518, 517, 532, 533), (511, 510, 525, 526), (504, 488, 519), (397, 518, 533), (512, 511, 526, 527), (505, 504, 519, 520), (513, 512, 527, 528), (506, 505, 520, 521), (514, 513, 528, 529), (507, 506, 521, 522), (515, 514, 529, 530), (508, 507, 522, 523), (516, 515, 530, 531), (509, 508, 523, 524), (517, 516, 531, 532), (510, 509, 524, 525), (530, 529, 544, 545), (523, 522, 537, 538), (531, 530, 545, 546), (524, 523, 538, 539), (532, 531, 546, 547), (525, 524, 539, 540), (533, 532, 547, 548), (526, 525, 540, 541), (519, 488, 534), (397, 533, 548), (527, 526, 541, 542), (520, 519, 534, 535), (528, 527, 542, 543), (521, 520, 535, 536), (529, 528, 543, 544), (522, 521, 536, 537), (534, 488, 549), (397, 548, 563), (542, 541, 556, 557), (535, 534, 549, 550), (543, 542, 557, 558), (536, 535, 550, 551), (544, 543, 558, 559), (537, 536, 551, 552), (545, 544, 559, 560), (538, 537, 552, 553), (546, 545, 560, 561), (539, 538, 553, 554), (547, 546, 561, 562), (540, 539, 554, 555), (548, 547, 562, 563), (541, 540, 555, 556), (553, 552, 567, 568), (561, 560, 575, 576), (554, 553, 568, 569), (562, 561, 576, 577), (555, 554, 569, 570), (563, 562, 577, 578), (556, 555, 570, 571), (549, 488, 564), (397, 563, 578), (557, 556, 571, 572), (550, 549, 564, 565), (558, 557, 572, 573), (551, 550, 565, 566), (559, 558, 573, 574), (552, 551, 566, 567), (560, 559, 574, 575), (572, 571, 586, 587), (565, 564, 579, 580), (573, 572, 587, 588), (566, 565, 580, 581), (574, 573, 588, 589), (567, 566, 581, 582), (575, 574, 589, 590), (568, 567, 582, 583), (576, 575, 590, 591), (569, 568, 583, 584), (577, 576, 591, 592), (570, 569, 584, 585), (578, 577, 592, 593), (571, 570, 585, 586), (564, 488, 579), (397, 578, 593), (591, 590, 605, 606), (584, 583, 598, 599), (592, 591, 606, 607), (585, 584, 599, 600), (593, 592, 607, 608), (586, 585, 600, 601), (579, 488, 594), (397, 593, 608), (587, 586, 601, 602), (580, 579, 594, 595), (588, 587, 602, 603), (581, 580, 595, 596), (589, 588, 603, 604), (582, 581, 596, 597), (590, 589, 604, 605), (583, 582, 597, 598), (595, 594, 609, 610), (603, 602, 617, 618), (596, 595, 610, 611), (604, 603, 618, 619), (597, 596, 611, 612), (605, 604, 619, 620), (598, 597, 612, 613), (606, 605, 620, 621), (599, 598, 613, 614), (607, 606, 621, 622), (600, 599, 614, 615), (608, 607, 622, 623), (601, 600, 615, 616), (594, 488, 609), (397, 608, 623), (602, 601, 616, 617), (614, 613, 628, 629), (622, 621, 636, 637), (615, 614, 629, 630), (623, 622, 637, 638), (616, 615, 630, 631), (609, 488, 624), (397, 623, 638), (617, 616, 631, 632), (610, 609, 624, 625), (618, 617, 632, 633), (611, 610, 625, 626), (619, 618, 633, 634), (612, 611, 626, 627), (620, 619, 634, 635), (613, 612, 627, 628), (621, 620, 635, 636), (633, 632, 647, 648), (626, 625, 640, 641), (634, 633, 648, 649), (627, 626, 641, 642), (635, 634, 649, 650), (628, 627, 642, 643), (636, 635, 650, 651), (629, 628, 643, 644), (637, 636, 651, 652), (630, 629, 644, 645), (638, 637, 652, 653), (631, 630, 645, 646), (624, 488, 639), (397, 638, 653), (632, 631, 646, 647), (625, 624, 639, 640), (652, 651, 666, 667), (645, 644, 659, 660), (653, 652, 667, 668), (646, 645, 660, 661), (639, 488, 654), (397, 653, 668), (647, 646, 661, 662), (640, 639, 654, 655), (648, 647, 662, 663), (641, 640, 655, 656), (649, 648, 663, 664), (642, 641, 656, 657), (650, 649, 664, 665), (643, 642, 657, 658), (651, 650, 665, 666), (644, 643, 658, 659), (664, 663, 669, 670), (657, 656, 194, 195), (665, 664, 670, 671), (658, 657, 195, 196), (666, 665, 671, 201), (659, 658, 196, 197), (667, 666, 201, 672), (660, 659, 197, 198), (668, 667, 672, 673), (661, 660, 198, 199), (654, 488, 192), (397, 668, 673), (662, 661, 199, 200), (655, 654, 192, 193), (663, 662, 200, 669), (656, 655, 193, 194), (676, 675, 685, 686), (1152, 1151, 693, 694), (677, 676, 686, 687), (1153, 1152, 694, 695), (678, 677, 687, 688), (683, 1153, 695, 696), (679, 678, 688, 689), (1154, 683, 696, 697), (680, 679, 689, 690), (1155, 1154, 697, 698), (681, 680, 690, 691), (674, 970, 684), (879, 1155, 698), (682, 681, 691, 692), (675, 674, 684, 685), (1151, 682, 692, 693), (685, 684, 699, 700), (693, 692, 707, 708), (686, 685, 700, 701), (694, 693, 708, 709), (687, 686, 701, 702), (695, 694, 709, 710), (688, 687, 702, 703), (696, 695, 710, 711), (689, 688, 703, 704), (697, 696, 711, 712), (690, 689, 704, 705), (698, 697, 712, 713), (691, 690, 705, 706), (684, 970, 699), (879, 698, 713), (692, 691, 706, 707), (704, 703, 718, 719), (712, 711, 726, 727), (705, 704, 719, 720), (713, 712, 727, 728), (706, 705, 720, 721), (699, 970, 714), (879, 713, 728), (707, 706, 721, 722), (700, 699, 714, 715), (708, 707, 722, 723), (701, 700, 715, 716), (709, 708, 723, 724), (702, 701, 716, 717), (710, 709, 724, 725), (703, 702, 717, 718), (711, 710, 725, 726), (723, 722, 737, 738), (716, 715, 730, 731), (724, 723, 738, 739), (717, 716, 731, 732), (725, 724, 739, 740), (718, 717, 732, 733), (726, 725, 740, 741), (719, 718, 733, 734), (727, 726, 741, 742), (720, 719, 734, 735), (728, 727, 742, 743), (721, 720, 735, 736), (714, 970, 729), (879, 728, 743), (722, 721, 736, 737), (715, 714, 729, 730), (742, 741, 756, 757), (735, 734, 749, 750), (743, 742, 757, 758), (736, 735, 750, 751), (729, 970, 744), (879, 743, 758), (737, 736, 751, 752), (730, 729, 744, 745), (738, 737, 752, 753), (731, 730, 745, 746), (739, 738, 753, 754), (732, 731, 746, 747), (740, 739, 754, 755), (733, 732, 747, 748), (741, 740, 755, 756), (734, 733, 748, 749), (746, 745, 760, 761), (754, 753, 768, 769), (747, 746, 761, 762), (755, 754, 769, 770), (748, 747, 762, 763), (756, 755, 770, 771), (749, 748, 763, 764), (757, 756, 771, 772), (750, 749, 764, 765), (758, 757, 772, 773), (751, 750, 765, 766), (744, 970, 759), (879, 758, 773), (752, 751, 766, 767), (745, 744, 759, 760), (753, 752, 767, 768), (765, 764, 779, 780), (773, 772, 787, 788), (766, 765, 780, 781), (759, 970, 774), (879, 773, 788), (767, 766, 781, 782), (760, 759, 774, 775), (768, 767, 782, 783), (761, 760, 775, 776), (769, 768, 783, 784), (762, 761, 776, 777), (770, 769, 784, 785), (763, 762, 777, 778), (771, 770, 785, 786), (764, 763, 778, 779), (772, 771, 786, 787), (784, 783, 798, 799), (777, 776, 791, 792), (785, 784, 799, 800), (778, 777, 792, 793), (786, 785, 800, 801), (779, 778, 793, 794), (787, 786, 801, 802), (780, 779, 794, 795), (788, 787, 802, 803), (781, 780, 795, 796), (774, 970, 789), (879, 788, 803), (782, 781, 796, 797), (775, 774, 789, 790), (783, 782, 797, 798), (776, 775, 790, 791), (803, 802, 817, 818), (796, 795, 810, 811), (789, 970, 804), (879, 803, 818), (797, 796, 811, 812), (790, 789, 804, 805), (798, 797, 812, 813), (791, 790, 805, 806), (799, 798, 813, 814), (792, 791, 806, 807), (800, 799, 814, 815), (793, 792, 807, 808), (801, 800, 815, 816), (794, 793, 808, 809), (802, 801, 816, 817), (795, 794, 809, 810), (815, 814, 829, 830), (808, 807, 822, 823), (816, 815, 830, 831), (809, 808, 823, 824), (817, 816, 831, 832), (810, 809, 824, 825), (818, 817, 832, 833), (811, 810, 825, 826), (804, 970, 819), (879, 818, 833), (812, 811, 826, 827), (805, 804, 819, 820), (813, 812, 827, 828), (806, 805, 820, 821), (814, 813, 828, 829), (807, 806, 821, 822), (819, 970, 834), (879, 833, 848), (827, 826, 841, 842), (820, 819, 834, 835), (828, 827, 842, 843), (821, 820, 835, 836), (829, 828, 843, 844), (822, 821, 836, 837), (830, 829, 844, 845), (823, 822, 837, 838), (831, 830, 845, 846), (824, 823, 838, 839), (832, 831, 846, 847), (825, 824, 839, 840), (833, 832, 847, 848), (826, 825, 840, 841), (838, 837, 852, 853), (846, 845, 860, 861), (839, 838, 853, 854), (847, 846, 861, 862), (840, 839, 854, 855), (848, 847, 862, 863), (841, 840, 855, 856), (834, 970, 849), (879, 848, 863), (842, 841, 856, 857), (835, 834, 849, 850), (843, 842, 857, 858), (836, 835, 850, 851), (844, 843, 858, 859), (837, 836, 851, 852), (845, 844, 859, 860), (857, 856, 871, 872), (850, 849, 864, 865), (858, 857, 872, 873), (851, 850, 865, 866), (859, 858, 873, 874), (852, 851, 866, 867), (860, 859, 874, 875), (853, 852, 867, 868), (861, 860, 875, 876), (854, 853, 868, 869), (862, 861, 876, 877), (855, 854, 869, 870), (863, 862, 877, 878), (856, 855, 870, 871), (849, 970, 864), (879, 863, 878), (876, 875, 891, 892), (869, 868, 884, 885), (877, 876, 892, 893), (870, 869, 885, 886), (878, 877, 893, 894), (871, 870, 886, 887), (864, 970, 880), (879, 878, 894), (872, 871, 887, 888), (865, 864, 880, 881), (873, 872, 888, 889), (866, 865, 881, 882), (874, 873, 889, 890), (867, 866, 882, 883), (875, 874, 890, 891), (868, 867, 883, 884), (881, 880, 895, 896), (889, 888, 903, 904), (882, 881, 896, 897), (890, 889, 904, 905), (883, 882, 897, 898), (891, 890, 905, 906), (884, 883, 898, 899), (892, 891, 906, 907), (885, 884, 899, 900), (893, 892, 907, 908), (886, 885, 900, 901), (894, 893, 908, 909), (887, 886, 901, 902), (880, 970, 895), (879, 894, 909), (888, 887, 902, 903), (900, 899, 914, 915), (908, 907, 922, 923), (901, 900, 915, 916), (909, 908, 923, 924), (902, 901, 916, 917), (895, 970, 910), (879, 909, 924), (903, 902, 917, 918), (896, 895, 910, 911), (904, 903, 918, 919), (897, 896, 911, 912), (905, 904, 919, 920), (898, 897, 912, 913), (906, 905, 920, 921), (899, 898, 913, 914), (907, 906, 921, 922), (919, 918, 933, 934), (912, 911, 926, 927), (920, 919, 934, 935), (913, 912, 927, 928), (921, 920, 935, 936), (914, 913, 928, 929), (922, 921, 936, 937), (915, 914, 929, 930), (923, 922, 937, 938), (916, 915, 930, 931), (924, 923, 938, 939), (917, 916, 931, 932), (910, 970, 925), (879, 924, 939), (918, 917, 932, 933), (911, 910, 925, 926), (938, 937, 952, 953), (931, 930, 945, 946), (939, 938, 953, 954), (932, 931, 946, 947), (925, 970, 940), (879, 939, 954), (933, 932, 947, 948), (926, 925, 940, 941), (934, 933, 948, 949), (927, 926, 941, 942), (935, 934, 949, 950), (928, 927, 942, 943), (936, 935, 950, 951), (929, 928, 943, 944), (937, 936, 951, 952), (930, 929, 944, 945), (950, 949, 964, 965), (943, 942, 957, 958), (951, 950, 965, 966), (944, 943, 958, 959), (952, 951, 966, 967), (945, 944, 959, 960), (953, 952, 967, 968), (946, 945, 960, 961), (954, 953, 968, 969), (947, 946, 961, 962), (940, 970, 955), (879, 954, 969), (948, 947, 962, 963), (941, 940, 955, 956), (949, 948, 963, 964), (942, 941, 956, 957), (969, 968, 984, 985), (962, 961, 977, 978), (955, 970, 971), (879, 969, 985), (963, 962, 978, 979), (956, 955, 971, 972), (964, 963, 979, 980), (957, 956, 972, 973), (965, 964, 980, 981), (958, 957, 973, 974), (966, 965, 981, 982), (959, 958, 974, 975), (967, 966, 982, 983), (960, 959, 975, 976), (968, 967, 983, 984), (961, 960, 976, 977), (974, 973, 988, 989), (982, 981, 996, 997), (975, 974, 989, 990), (983, 982, 997, 998), (976, 975, 990, 991), (984, 983, 998, 999), (977, 976, 991, 992), (985, 984, 999, 1000), (978, 977, 992, 993), (971, 970, 986), (879, 985, 1000), (979, 978, 993, 994), (972, 971, 986, 987), (980, 979, 994, 995), (973, 972, 987, 988), (981, 980, 995, 996), (993, 992, 1007, 1008), (986, 970, 1001), (879, 1000, 1015), (994, 993, 1008, 1009), (987, 986, 1001, 1002), (995, 994, 1009, 1010), (988, 987, 1002, 1003), (996, 995, 1010, 1011), (989, 988, 1003, 1004), (997, 996, 1011, 1012), (990, 989, 1004, 1005), (998, 997, 1012, 1013), (991, 990, 1005, 1006), (999, 998, 1013, 1014), (992, 991, 1006, 1007), (1000, 999, 1014, 1015), (1012, 1011, 1026, 1027), (1005, 1004, 1019, 1020), (1013, 1012, 1027, 1028), (1006, 1005, 1020, 1021), (1014, 1013, 1028, 1029), (1007, 1006, 1021, 1022), (1015, 1014, 1029, 1030), (1008, 1007, 1022, 1023), (1001, 970, 1016), (879, 1015, 1030), (1009, 1008, 1023, 1024), (1002, 1001, 1016, 1017), (1010, 1009, 1024, 1025), (1003, 1002, 1017, 1018), (1011, 1010, 1025, 1026), (1004, 1003, 1018, 1019), (1016, 970, 1031), (879, 1030, 1045), (1024, 1023, 1038, 1039), (1017, 1016, 1031, 1032), (1025, 1024, 1039, 1040), (1018, 1017, 1032, 1033), (1026, 1025, 1040, 1041), (1019, 1018, 1033, 1034), (1027, 1026, 1041, 1042), (1020, 1019, 1034, 1035), (1028, 1027, 1042, 1043), (1021, 1020, 1035, 1036), (1029, 1028, 1043, 1044), (1022, 1021, 1036, 1037), (1030, 1029, 1044, 1045), (1023, 1022, 1037, 1038), (1035, 1034, 1049, 1050), (1043, 1042, 1057, 1058), (1036, 1035, 1050, 1051), (1044, 1043, 1058, 1059), (1037, 1036, 1051, 1052), (1045, 1044, 1059, 1060), (1038, 1037, 1052, 1053), (1031, 970, 1046), (879, 1045, 1060), (1039, 1038, 1053, 1054), (1032, 1031, 1046, 1047), (1040, 1039, 1054, 1055), (1033, 1032, 1047, 1048), (1041, 1040, 1055, 1056), (1034, 1033, 1048, 1049), (1042, 1041, 1056, 1057), (1054, 1053, 1068, 1069), (1047, 1046, 1061, 1062), (1055, 1054, 1069, 1070), (1048, 1047, 1062, 1063), (1056, 1055, 1070, 1071), (1049, 1048, 1063, 1064), (1057, 1056, 1071, 1072), (1050, 1049, 1064, 1065), (1058, 1057, 1072, 1073), (1051, 1050, 1065, 1066), (1059, 1058, 1073, 1074), (1052, 1051, 1066, 1067), (1060, 1059, 1074, 1075), (1053, 1052, 1067, 1068), (1046, 970, 1061), (879, 1060, 1075), (1073, 1072, 1087, 1088), (1066, 1065, 1080, 1081), (1074, 1073, 1088, 1089), (1067, 1066, 1081, 1082), (1075, 1074, 1089, 1090), (1068, 1067, 1082, 1083), (1061, 970, 1076), (879, 1075, 1090), (1069, 1068, 1083, 1084), (1062, 1061, 1076, 1077), (1070, 1069, 1084, 1085), (1063, 1062, 1077, 1078), (1071, 1070, 1085, 1086), (1064, 1063, 1078, 1079), (1072, 1071, 1086, 1087), (1065, 1064, 1079, 1080), (1085, 1084, 1099, 1100), (1078, 1077, 1092, 1093), (1086, 1085, 1100, 1101), (1079, 1078, 1093, 1094), (1087, 1086, 1101, 1102), (1080, 1079, 1094, 1095), (1088, 1087, 1102, 1103), (1081, 1080, 1095, 1096), (1089, 1088, 1103, 1104), (1082, 1081, 1096, 1097), (1090, 1089, 1104, 1105), (1083, 1082, 1097, 1098), (1076, 970, 1091), (879, 1090, 1105), (1084, 1083, 1098, 1099), (1077, 1076, 1091, 1092), (1104, 1103, 1118, 1119), (1097, 1096, 1111, 1112), (1105, 1104, 1119, 1120), (1098, 1097, 1112, 1113), (1091, 970, 1106), (879, 1105, 1120), (1099, 1098, 1113, 1114), (1092, 1091, 1106, 1107), (1100, 1099, 1114, 1115), (1093, 1092, 1107, 1108), (1101, 1100, 1115, 1116), (1094, 1093, 1108, 1109), (1102, 1101, 1116, 1117), (1095, 1094, 1109, 1110), (1103, 1102, 1117, 1118), (1096, 1095, 1110, 1111), (1108, 1107, 1122, 1123), (1116, 1115, 1130, 1131), (1109, 1108, 1123, 1124), (1117, 1116, 1131, 1132), (1110, 1109, 1124, 1125), (1118, 1117, 1132, 1133), (1111, 1110, 1125, 1126), (1119, 1118, 1133, 1134), (1112, 1111, 1126, 1127), (1120, 1119, 1134, 1135), (1113, 1112, 1127, 1128), (1106, 970, 1121), (879, 1120, 1135), (1114, 1113, 1128, 1129), (1107, 1106, 1121, 1122), (1115, 1114, 1129, 1130), (1127, 1126, 1141, 1142), (1135, 1134, 1149, 1150), (1128, 1127, 1142, 1143), (1121, 970, 1136), (879, 1135, 1150), (1129, 1128, 1143, 1144), (1122, 1121, 1136, 1137), (1130, 1129, 1144, 1145), (1123, 1122, 1137, 1138), (1131, 1130, 1145, 1146), (1124, 1123, 1138, 1139), (1132, 1131, 1146, 1147), (1125, 1124, 1139, 1140), (1133, 1132, 1147, 1148), (1126, 1125, 1140, 1141), (1134, 1133, 1148, 1149), (1146, 1145, 1151, 1152), (1139, 1138, 676, 677), (1147, 1146, 1152, 1153), (1140, 1139, 677, 678), (1148, 1147, 1153, 683), (1141, 1140, 678, 679), (1149, 1148, 683, 1154), (1142, 1141, 679, 680), (1150, 1149, 1154, 1155), (1143, 1142, 680, 681), (1136, 970, 674), (879, 1150, 1155), (1144, 1143, 681, 682), (1137, 1136, 674, 675), (1145, 1144, 682, 1151), (1138, 1137, 675, 676), (1156, 1157, 1159, 1158), (1158, 1159, 1161, 1160), (1160, 1161, 1163, 1162), (1162, 1163, 1165, 1164), (1164, 1165, 1167, 1166), (1166, 1167, 1169, 1168), (1168, 1169, 1171, 1170), (1170, 1171, 1173, 1172), (1172, 1173, 1175, 1174), (1174, 1175, 1177, 1176), (1176, 1177, 1179, 1178), (1178, 1179, 1181, 1180), (1180, 1181, 1183, 1182), (1182, 1183, 1185, 1184), (1184, 1185, 1187, 1186), (1186, 1187, 1189, 1188), (1188, 1189, 1191, 1190), (1190, 1191, 1193, 1192), (1192, 1193, 1195, 1194), (1194, 1195, 1197, 1196), (1196, 1197, 1199, 1198), (1198, 1199, 1201, 1200), (1200, 1201, 1203, 1202), (1202, 1203, 1205, 1204), (1204, 1205, 1207, 1206), (1206, 1207, 1209, 1208), (1208, 1209, 1211, 1210), (1210, 1211, 1213, 1212), (1212, 1213, 1215, 1214), (1214, 1215, 1217, 1216), (1159, 1157, 1219, 1217, 1215, 1213, 1211, 1209, 1207, 1205, 1203, 1201, 1199, 1197, 1195, 1193, 1191, 1189, 1187, 1185, 1183, 1181, 1179, 1177, 1175, 1173, 1171, 1169, 1167, 1165, 1163, 1161), (1216, 1217, 1219, 1218), (1218, 1219, 1157, 1156), (1156, 1158, 1160, 1162, 1164, 1166, 1168, 1170, 1172, 1174, 1176, 1178, 1180, 1182, 1184, 1186, 1188, 1190, 1192, 1194, 1196, 1198, 1200, 1202, 1204, 1206, 1208, 1210, 1212, 1214, 1216, 1218)])
me_cylinder_003.use_remesh_preserve_volume = False
me_cylinder_003.use_remesh_preserve_attributes = False
me_cylinder_003.use_mirror_vertex_groups = False
me_cylinder_003.update()
arm_armature_004 = bpy.data.armatures.new('Armature.004')  # bones are not reproduced

# ---- objects
ob_armature_001 = bpy.data.objects.new('Armature.001', arm_armature_004)
ob_cylinder_003 = bpy.data.objects.new('Cylinder.003', me_cylinder_003)
ob_lamp = bpy.data.objects.new('Lamp', light_lamp)
ob_camera = bpy.data.objects.new('Camera', cam_camera)

# ---- transforms, parenting, visibility, modifiers, constraints
ob_armature_001.location = (-0.1304, 1.238, 3.123)
ob_armature_001.rotation_euler = (0.04643, -0.003242, -0.007511)
ob_armature_001.scale = (3.14, 3.14, 3.14)
ob_armature_001.show_in_front = True
ob_armature_001.lineart.crease_threshold = 0.0
ob_cylinder_003.parent = ob_armature_001
ob_cylinder_003.matrix_parent_inverse = Matrix(((-0.192, -0.2537, 0.01489, -0.003754), (0.01604, -0.03071, -0.3166, -1.655), (0.2536, -0.1901, 0.03129, 0.09392), (0.0, 0.0, 0.0, 1.0)))
ob_cylinder_003.location = (0.03161, 1.838, -3.692)
ob_cylinder_003.rotation_euler = (-0.03238, -0.04623, 1.079)
ob_cylinder_003.scale = (-0.2461, 0.3003, -1.612)
ob_cylinder_003.lineart.crease_threshold = 0.0
_vg = ob_cylinder_003.vertex_groups.new(name='Bone')
for _i, _w in zip([192, 193, 194, 195, 196, 202, 203, 204, 205, 206, 217, 218, 219, 220, 232, 233, 234, 235, 247, 248, 249, 250, 262, 263, 264, 265, 277, 278, 279, 280, 292, 293, 294, 295, 307, 308, 309, 310, 322, 323, 324, 325, 337, 338, 339, 340, 352, 353, 354, 355, 367, 368, 369, 370, 371, 382, 383, 384, 385, 386, 398, 399, 400, 401, 402, 413, 414, 415, 416, 417, 428, 429, 430, 431, 432, 443, 444, 445, 446, 447, 458, 459, 460, 461, 462, 473, 474, 475, 476, 477, 488, 489, 490, 491, 492, 493, 504, 505, 506, 507, 508, 519, 520, 521, 522, 523, 534, 535, 536, 537, 549, 550, 551, 552, 564, 565, 566, 567, 579, 580, 581, 582, 594, 595, 596, 597, 609, 610, 611, 612, 624, 625, 626, 627, 639, 640, 641, 642, 654, 655, 656, 657, 658, 674, 675, 676, 677, 678, 679, 680, 681, 682, 683, 684, 685, 686, 687, 688, 689, 690, 691, 692, 693, 694, 695, 696, 697, 698, 699, 700, 701, 702, 703, 704, 705, 706, 707, 708, 709, 710, 711, 712, 713, 714, 715, 716, 717, 718, 719, 720, 721, 722, 723, 724, 725, 726, 727, 728, 729, 730, 731, 732, 733, 734, 735, 736, 737, 738, 739, 740, 741, 742, 743, 744, 745, 746, 747, 748, 749, 750, 751, 752, 753, 754, 755, 756, 757, 758, 759, 760, 761, 762, 763, 764, 765, 766, 767, 768, 769, 770, 771, 772, 773, 774, 775, 776, 777, 778, 779, 780, 781, 782, 783, 784, 785, 786, 787, 788, 789, 790, 791, 792, 793, 794, 795, 796, 797, 798, 799, 800, 801, 802, 803, 804, 805, 806, 807, 808, 809, 810, 811, 812, 813, 814, 815, 816, 817, 818, 819, 820, 821, 822, 823, 824, 825, 826, 827, 828, 829, 830, 831, 832, 833, 834, 835, 836, 837, 838, 839, 840, 841, 842, 843, 844, 845, 846, 847, 848, 849, 850, 851, 852, 853, 854, 855, 856, 857, 858, 859, 860, 861, 862, 863, 864, 865, 866, 867, 868, 869, 870, 871, 872, 873, 874, 875, 876, 877, 878, 879, 880, 881, 882, 883, 884, 885, 886, 887, 888, 889, 890, 891, 892, 893, 894, 895, 896, 897, 898, 899, 900, 901, 902, 903, 904, 905, 906, 907, 908, 909, 910, 911, 912, 913, 914, 915, 916, 917, 918, 919, 920, 921, 922, 923, 924, 925, 926, 927, 928, 929, 930, 931, 932, 933, 934, 935, 936, 937, 938, 939, 940, 941, 942, 943, 944, 945, 946, 947, 948, 949, 950, 951, 952, 953, 954, 955, 956, 957, 958, 959, 960, 961, 962, 963, 964, 965, 966, 967, 968, 969, 970, 971, 972, 973, 974, 975, 976, 977, 978, 979, 980, 981, 982, 983, 984, 985, 986, 987, 988, 989, 990, 991, 992, 993, 994, 995, 996, 997, 998, 999, 1000, 1001, 1002, 1003, 1004, 1005, 1006, 1007, 1008, 1009, 1010, 1011, 1012, 1013, 1014, 1015, 1016, 1017, 1018, 1019, 1020, 1021, 1022, 1023, 1024, 1025, 1026, 1027, 1028, 1029, 1030, 1031, 1032, 1033, 1034, 1035, 1036, 1037, 1038, 1039, 1040, 1041, 1042, 1043, 1044, 1045, 1046, 1047, 1048, 1049, 1050, 1051, 1052, 1053, 1054, 1055, 1056, 1057, 1058, 1059, 1060, 1061, 1062, 1063, 1064, 1065, 1066, 1067, 1068, 1069, 1070, 1071, 1072, 1073, 1074, 1075, 1076, 1077, 1078, 1079, 1080, 1081, 1082, 1083, 1084, 1085, 1086, 1087, 1088, 1089, 1090, 1091, 1092, 1093, 1094, 1095, 1096, 1097, 1098, 1099, 1100, 1101, 1102, 1103, 1104, 1105, 1106, 1107, 1108, 1109, 1110, 1111, 1112, 1113, 1114, 1115, 1116, 1117, 1118, 1119, 1120, 1121, 1122, 1123, 1124, 1125, 1126, 1127, 1128, 1129, 1130, 1131, 1132, 1133, 1134, 1135, 1136, 1137, 1138, 1139, 1140, 1141, 1142, 1143, 1144, 1145, 1146, 1147, 1148, 1149, 1150, 1151, 1152, 1153, 1154, 1155], [0.7488, 0.2467, 0.1425, 0.07254, 0.005277, 0.7126, 0.2429, 0.1377, 0.06872, 0.003275, 0.6726, 0.2346, 0.1264, 0.05733, 0.6311, 0.2227, 0.1086, 0.04664, 0.5887, 0.2092, 0.09732, 0.03325, 0.5454, 0.1959, 0.08943, 0.02442, 0.5003, 0.1845, 0.08393, 0.02128, 0.452, 0.1761, 0.08095, 0.02694, 0.4247, 0.1715, 0.08003, 0.03006, 0.4153, 0.1706, 0.0809, 0.03383, 0.4226, 0.1738, 0.08331, 0.03739, 0.4477, 0.1811, 0.08702, 0.03677, 0.4934, 0.1926, 0.09192, 0.0417, 0.001435, 0.5341, 0.2058, 0.09755, 0.04933, 0.001775, 0.5702, 0.2184, 0.1031, 0.05477, 0.005087, 0.6022, 0.2287, 0.1076, 0.06171, 0.008933, 0.6299, 0.2356, 0.11, 0.06504, 0.01, 0.6537, 0.2385, 0.11, 0.0657, 0.005874, 0.674, 0.2377, 0.108, 0.06486, 0.01003, 0.692, 0.2339, 0.1045, 0.06229, 0.009532, 0.8565, 0.7087, 0.228, 0.1, 0.05798, 0.006876, 0.7245, 0.2214, 0.09544, 0.05162, 0.004204, 0.7395, 0.2153, 0.09164, 0.04756, 0.004161, 0.7538, 0.211, 0.08913, 0.04898, 0.7687, 0.209, 0.08772, 0.04647, 0.7839, 0.2096, 0.08759, 0.04232, 0.7985, 0.213, 0.08927, 0.03981, 0.8099, 0.219, 0.09373, 0.03984, 0.8157, 0.2268, 0.1026, 0.03734, 0.8133, 0.2353, 0.1205, 0.04808, 0.8011, 0.2421, 0.1331, 0.05761, 0.7791, 0.2462, 0.1408, 0.06906, 0.001716, 0.9993, 0.9984, 0.9968, 0.9943, 0.9901, 0.9834, 0.9724, 0.954, 0.9228, 0.7146, 0.9993, 0.9985, 0.997, 0.9945, 0.9906, 0.9842, 0.9736, 0.9558, 0.9187, 0.861, 0.7921, 0.6975, 0.707, 0.4548, 0.1782, 0.9993, 0.9986, 0.9973, 0.995, 0.9913, 0.9853, 0.9754, 0.9586, 0.9234, 0.8692, 0.8057, 0.7198, 0.7041, 0.3889, 0.1415, 0.9994, 0.9988, 0.9975, 0.9955, 0.9921, 0.9866, 0.9774, 0.9618, 0.9351, 0.8784, 0.8257, 0.7793, 0.7052, 0.3386, 0.1058, 0.9994, 0.9989, 0.9978, 0.996, 0.993, 0.9881, 0.9797, 0.9655, 0.9407, 0.8888, 0.8443, 0.8096, 0.7049, 0.299, 0.07228, 0.9995, 0.999, 0.9981, 0.9966, 0.9939, 0.9896, 0.9821, 0.9692, 0.9465, 0.8989, 0.8588, 0.8254, 0.7028, 0.2699, 0.03653, 0.9995, 0.9992, 0.9984, 0.997, 0.9947, 0.9909, 0.9843, 0.9727, 0.9522, 0.9085, 0.8697, 0.8337, 0.7005, 0.2552, 0.0009779, 0.9995, 0.9993, 0.9986, 0.9974, 0.9954, 0.992, 0.9861, 0.9759, 0.9576, 0.9186, 0.8785, 0.8384, 0.7001, 0.2605, 0.02235, 0.9996, 0.9993, 0.9987, 0.9976, 0.9958, 0.9927, 0.9875, 0.9784, 0.9628, 0.9319, 0.8865, 0.842, 0.7042, 0.2887, 0.07186, 0.9996, 0.9993, 0.9988, 0.9977, 0.996, 0.9932, 0.9883, 0.9801, 0.9661, 0.9383, 0.893, 0.8466, 0.7151, 0.3361, 0.1168, 0.9996, 0.9993, 0.9987, 0.9977, 0.996, 0.9933, 0.9887, 0.981, 0.968, 0.942, 0.8991, 0.8534, 0.7335, 0.3988, 0.1645, 0.9996, 0.9993, 0.9987, 0.9976, 0.9959, 0.9932, 0.9888, 0.9814, 0.9691, 0.9447, 0.905, 0.8625, 0.758, 0.4756, 0.2117, 0.9995, 0.9992, 0.9986, 0.9975, 0.9957, 0.993, 0.9886, 0.9815, 0.9698, 0.9469, 0.9106, 0.8721, 0.7844, 0.5704, 0.2565, 0.9995, 0.9992, 0.9985, 0.9973, 0.9955, 0.9927, 0.9883, 0.9814, 0.9703, 0.9486, 0.9151, 0.8802, 0.8045, 0.6291, 0.2955, 0.1681, 0.9995, 0.9991, 0.9983, 0.9971, 0.9952, 0.9924, 0.988, 0.9811, 0.968, 0.9495, 0.9183, 0.8861, 0.8188, 0.6667, 0.328, 0.9995, 0.999, 0.9982, 0.9969, 0.995, 0.9921, 0.9876, 0.9807, 0.9678, 0.9499, 0.9201, 0.8898, 0.828, 0.6907, 0.3538, 0.9994, 0.999, 0.9981, 0.9968, 0.9948, 0.9918, 0.9872, 0.9802, 0.9693, 0.9494, 0.9203, 0.8913, 0.8331, 0.7052, 0.3733, 0.9994, 0.9989, 0.998, 0.9966, 0.9945, 0.9914, 0.9867, 0.9795, 0.9683, 0.9481, 0.9189, 0.8905, 0.8346, 0.7126, 0.3868, 0.9994, 0.9989, 0.998, 0.9965, 0.9944, 0.9911, 0.9861, 0.9785, 0.9668, 0.9457, 0.9156, 0.8873, 0.8328, 0.7143, 0.3949, 0.9994, 0.9989, 0.9979, 0.9964, 0.9942, 0.9908, 0.9855, 0.9773, 0.9647, 0.942, 0.91, 0.8812, 0.8277, 0.7115, 0.3986, 0.9995, 0.9994, 0.9989, 0.9979, 0.9962, 0.994, 0.9903, 0.9847, 0.9757, 0.9617, 0.9366, 0.9012, 0.8708, 0.8191, 0.7054, 0.3984, 0.9994, 0.9988, 0.9979, 0.9962, 0.9937, 0.9899, 0.9837, 0.9737, 0.9579, 0.9292, 0.888, 0.8538, 0.8069, 0.6972, 0.3948, 0.9993, 0.9988, 0.9978, 0.9961, 0.9935, 0.9893, 0.9825, 0.9713, 0.9531, 0.9194, 0.8688, 0.8239, 0.791, 0.6882, 0.3884, 0.9993, 0.9988, 0.9977, 0.996, 0.9932, 0.9886, 0.9811, 0.9686, 0.9476, 0.908, 0.8438, 0.7653, 0.7728, 0.6796, 0.3798, 0.9993, 0.9987, 0.9976, 0.9958, 0.9928, 0.9878, 0.9795, 0.9657, 0.9421, 0.8972, 0.8232, 0.7351, 0.7591, 0.6727, 0.3699, 0.9993, 0.9987, 0.9975, 0.9955, 0.9922, 0.9869, 0.9779, 0.9627, 0.9368, 0.8881, 0.8084, 0.7181, 0.7503, 0.6677, 0.359, 0.9993, 0.9986, 0.9973, 0.9952, 0.9917, 0.9858, 0.9761, 0.9597, 0.9318, 0.8799, 0.7979, 0.7077, 0.7448, 0.6642, 0.3468, 0.9992, 0.9985, 0.9971, 0.9948, 0.9911, 0.9848, 0.9744, 0.9567, 0.9268, 0.871, 0.7899, 0.7008, 0.7411, 0.661, 0.3328, 0.9992, 0.9984, 0.997, 0.9945, 0.9905, 0.9839, 0.9729, 0.9542, 0.9219, 0.858, 0.7832, 0.6957, 0.7379, 0.656, 0.3163, 0.9992, 0.9984, 0.9968, 0.9943, 0.9901, 0.9833, 0.9719, 0.9527, 0.9194, 0.8522, 0.7793, 0.6919, 0.7341, 0.6468, 0.2968, 0.9992, 0.9984, 0.9968, 0.9941, 0.9899, 0.983, 0.9715, 0.9522, 0.919, 0.8506, 0.7782, 0.6892, 0.729, 0.6295, 0.2734, 0.9992, 0.9984, 0.9968, 0.9941, 0.9899, 0.983, 0.9717, 0.9527, 0.9202, 0.8519, 0.7797, 0.6881, 0.7224, 0.5986, 0.2459, 0.8555, 0.784, 0.6898, 0.5456, 0.2138]): _vg.add([_i], _w, 'REPLACE')
_vg = ob_cylinder_003.vertex_groups.new(name='Bone.001')
for _i, _w in zip([192, 193, 194, 195, 196, 197, 202, 203, 204, 205, 206, 207, 217, 218, 219, 220, 221, 222, 232, 233, 234, 235, 236, 237, 247, 248, 249, 250, 251, 252, 262, 263, 264, 265, 266, 267, 277, 278, 279, 280, 281, 282, 292, 293, 294, 295, 296, 307, 308, 309, 310, 322, 323, 324, 325, 326, 327, 337, 338, 339, 340, 341, 342, 343, 352, 353, 354, 355, 356, 357, 358, 367, 368, 369, 370, 371, 372, 373, 382, 383, 384, 385, 386, 387, 388, 398, 399, 400, 401, 402, 403, 404, 413, 414, 415, 416, 417, 418, 419, 428, 429, 430, 431, 432, 433, 434, 443, 444, 445, 446, 447, 448, 449, 458, 459, 460, 461, 462, 463, 464, 473, 474, 475, 476, 477, 478, 479, 480, 488, 489, 490, 491, 492, 493, 494, 495, 496, 504, 505, 506, 507, 508, 509, 510, 511, 519, 520, 521, 522, 523, 524, 525, 526, 534, 535, 536, 537, 538, 539, 540, 549, 550, 551, 552, 553, 554, 555, 564, 565, 566, 567, 568, 569, 570, 579, 580, 581, 582, 584, 585, 594, 595, 596, 597, 598, 599, 600, 609, 610, 611, 612, 613, 614, 624, 625, 626, 627, 628, 629, 639, 640, 641, 642, 643, 644, 654, 655, 656, 657, 658, 659, 680, 681, 682, 683, 690, 691, 692, 693, 694, 695, 696, 697, 698, 706, 707, 708, 709, 710, 711, 712, 713, 721, 722, 723, 724, 725, 726, 727, 728, 736, 737, 738, 739, 740, 741, 742, 743, 751, 752, 753, 754, 755, 756, 757, 758, 766, 767, 768, 769, 770, 771, 772, 773, 782, 783, 784, 785, 786, 787, 788, 797, 798, 799, 800, 801, 802, 803, 812, 813, 814, 815, 816, 817, 818, 827, 828, 829, 830, 831, 832, 833, 842, 843, 844, 845, 846, 847, 848, 857, 858, 859, 860, 861, 862, 863, 872, 873, 874, 875, 876, 877, 878, 879, 888, 889, 890, 891, 892, 893, 894, 903, 904, 905, 906, 907, 908, 909, 918, 919, 920, 921, 922, 923, 924, 933, 934, 935, 936, 937, 938, 939, 948, 949, 950, 951, 952, 953, 954, 963, 964, 965, 966, 967, 968, 969, 979, 980, 981, 982, 983, 984, 985, 993, 994, 995, 996, 997, 998, 999, 1000, 1008, 1009, 1010, 1011, 1012, 1013, 1014, 1015, 1023, 1024, 1025, 1026, 1027, 1028, 1029, 1030, 1038, 1039, 1040, 1041, 1042, 1043, 1044, 1045, 1053, 1054, 1055, 1056, 1057, 1058, 1059, 1060, 1068, 1069, 1070, 1071, 1072, 1073, 1074, 1075, 1082, 1083, 1084, 1085, 1086, 1087, 1088, 1089, 1090, 1097, 1098, 1099, 1100, 1101, 1102, 1103, 1104, 1105, 1112, 1113, 1114, 1115, 1116, 1117, 1118, 1119, 1120, 1127, 1128, 1129, 1130, 1131, 1132, 1133, 1134, 1135, 1142, 1143, 1144, 1145, 1146, 1147, 1148, 1149, 1150, 1151, 1152, 1153, 1154, 1155], [0.1895, 0.5712, 0.3997, 0.2221, 0.08859, 0.02701, 0.214, 0.559, 0.3931, 0.2119, 0.08524, 0.02477, 0.2414, 0.5491, 0.3947, 0.1861, 0.07713, 0.01964, 0.2706, 0.5413, 0.4137, 0.169, 0.06783, 0.0133, 0.3015, 0.5327, 0.3859, 0.1501, 0.05827, 0.008478, 0.3349, 0.523, 0.3169, 0.1328, 0.05032, 0.009309, 0.3722, 0.5161, 0.2844, 0.1268, 0.04403, 0.004965, 0.4154, 0.5144, 0.2748, 0.1392, 0.007024, 0.4406, 0.5183, 0.2815, 0.1505, 0.4514, 0.5275, 0.3037, 0.1665, 0.0355, 0.01629, 0.4483, 0.5413, 0.3448, 0.1856, 0.08334, 0.04803, 0.0103, 0.4298, 0.557, 0.415, 0.1991, 0.1086, 0.06161, 0.01932, 0.3923, 0.5697, 0.4641, 0.2231, 0.1243, 0.06914, 0.02254, 0.3608, 0.5799, 0.5016, 0.2505, 0.1294, 0.06998, 0.02519, 0.3341, 0.589, 0.5328, 0.2825, 0.1416, 0.0743, 0.02867, 0.3113, 0.5977, 0.5598, 0.3241, 0.155, 0.07928, 0.03256, 0.2921, 0.6064, 0.5805, 0.3484, 0.1615, 0.08267, 0.03613, 0.2758, 0.6152, 0.5953, 0.361, 0.1545, 0.08453, 0.03941, 0.2619, 0.6238, 0.6046, 0.3671, 0.1708, 0.08846, 0.04304, 0.2492, 0.6323, 0.6088, 0.3642, 0.1741, 0.09109, 0.04613, 0.0007022, 0.1113, 0.2371, 0.6403, 0.6086, 0.3501, 0.1708, 0.09299, 0.04842, 0.001901, 0.2253, 0.6473, 0.6053, 0.3212, 0.1665, 0.09756, 0.0496, 0.00217, 0.2136, 0.6529, 0.6022, 0.311, 0.1692, 0.09598, 0.04756, 0.001115, 0.2021, 0.6566, 0.6001, 0.32, 0.1558, 0.08789, 0.04241, 0.1899, 0.6581, 0.5968, 0.3124, 0.1213, 0.07371, 0.03615, 0.1771, 0.6569, 0.5912, 0.2946, 0.0544, 0.05528, 0.0243, 0.1645, 0.6526, 0.5819, 0.2756, 0.03345, 0.01172, 0.154, 0.644, 0.5651, 0.2557, 0.03443, 0.02767, 0.0006459, 0.1477, 0.631, 0.532, 0.2181, 0.07405, 0.03023, 0.1475, 0.6144, 0.4674, 0.2021, 0.0743, 0.02263, 0.1547, 0.599, 0.431, 0.2022, 0.07955, 0.02333, 0.1691, 0.5848, 0.4116, 0.2201, 0.08622, 0.02629, 0.005165, 0.04202, 0.0772, 0.2854, 0.002708, 0.03834, 0.08127, 0.139, 0.2079, 0.3025, 0.293, 0.5452, 0.8218, 0.03277, 0.0766, 0.1308, 0.1943, 0.2802, 0.2959, 0.6111, 0.8585, 0.0263, 0.06485, 0.1216, 0.1743, 0.2207, 0.2948, 0.6614, 0.8942, 0.01908, 0.05933, 0.1112, 0.1557, 0.1904, 0.2951, 0.701, 0.9277, 0.01168, 0.05353, 0.1011, 0.1412, 0.1746, 0.2972, 0.7301, 0.9567, 0.004591, 0.04566, 0.09146, 0.1303, 0.1663, 0.2995, 0.7448, 0.9745, 0.03471, 0.08141, 0.1215, 0.1616, 0.2999, 0.7395, 0.9638, 0.02441, 0.06813, 0.1135, 0.158, 0.2958, 0.7113, 0.9281, 0.01777, 0.06169, 0.107, 0.1534, 0.2849, 0.6639, 0.8832, 0.01396, 0.05798, 0.1009, 0.1466, 0.2665, 0.6012, 0.8355, 0.01173, 0.0553, 0.09496, 0.1375, 0.242, 0.5244, 0.7883, 0.01031, 0.05312, 0.08941, 0.1279, 0.2156, 0.4296, 0.7435, 0.009337, 0.05139, 0.08487, 0.1198, 0.1955, 0.3709, 0.7045, 0.8319, 0.01402, 0.05052, 0.08169, 0.1139, 0.1812, 0.3333, 0.672, 0.01442, 0.05013, 0.07994, 0.1102, 0.172, 0.3093, 0.6462, 0.0113, 0.0506, 0.07971, 0.1087, 0.1669, 0.2948, 0.6267, 0.01333, 0.05194, 0.0811, 0.1095, 0.1654, 0.2874, 0.6132, 0.01636, 0.05432, 0.08436, 0.1127, 0.1672, 0.2857, 0.6051, 0.02065, 0.058, 0.08999, 0.1188, 0.1723, 0.2885, 0.6014, 0.0265, 0.06336, 0.09878, 0.1292, 0.1809, 0.2946, 0.6016, 0.002502, 0.0342, 0.07081, 0.112, 0.1462, 0.1931, 0.3028, 0.6052, 0.007327, 0.0438, 0.08058, 0.1312, 0.1761, 0.209, 0.3118, 0.6116, 0.01283, 0.05238, 0.09199, 0.1562, 0.2347, 0.2272, 0.3204, 0.6202, 0.0187, 0.05792, 0.1028, 0.1768, 0.2649, 0.2409, 0.3273, 0.6301, 0.02469, 0.06317, 0.1119, 0.1916, 0.2819, 0.2497, 0.3323, 0.641, 0.03069, 0.06821, 0.1201, 0.2021, 0.2923, 0.2552, 0.3358, 0.6532, 0.001245, 0.03651, 0.07324, 0.129, 0.2101, 0.2992, 0.2589, 0.339, 0.6672, 0.004178, 0.04152, 0.07807, 0.142, 0.2168, 0.3043, 0.2621, 0.344, 0.6837, 0.006165, 0.0446, 0.08057, 0.1478, 0.2207, 0.3081, 0.2659, 0.3532, 0.7032, 0.006989, 0.04557, 0.08103, 0.1494, 0.2218, 0.3108, 0.271, 0.3705, 0.7266, 0.00663, 0.0446, 0.07983, 0.1481, 0.2203, 0.3119, 0.2776, 0.4014, 0.7541, 0.1445, 0.216, 0.3102, 0.4544, 0.7862]): _vg.add([_i], _w, 'REPLACE')
_vg = ob_cylinder_003.vertex_groups.new(name='Bone.002')
for _i, _w in zip([128, 130, 132, 134, 136, 138, 140, 142, 144, 146, 148, 150, 152, 154, 156, 158, 160, 162, 164, 166, 168, 170, 172, 174, 176, 178, 180, 182, 184, 186, 188, 190, 192, 193, 194, 195, 196, 197, 198, 199, 200, 202, 203, 204, 205, 206, 207, 208, 209, 210, 217, 218, 219, 220, 221, 222, 223, 224, 225, 226, 232, 233, 234, 235, 236, 237, 238, 239, 240, 241, 247, 248, 249, 250, 251, 252, 253, 254, 255, 256, 262, 263, 264, 265, 266, 267, 268, 269, 270, 271, 277, 278, 279, 280, 281, 282, 283, 284, 285, 286, 287, 292, 293, 294, 295, 296, 297, 298, 299, 300, 301, 302, 307, 308, 309, 310, 311, 312, 313, 314, 315, 316, 317, 322, 323, 324, 325, 326, 327, 328, 329, 330, 331, 332, 337, 338, 339, 340, 341, 342, 343, 344, 345, 346, 347, 352, 353, 354, 355, 356, 357, 358, 359, 360, 361, 367, 368, 369, 370, 371, 372, 373, 374, 375, 376, 382, 383, 384, 385, 386, 387, 388, 389, 390, 391, 398, 399, 400, 401, 402, 403, 404, 405, 406, 407, 413, 414, 415, 416, 417, 418, 419, 420, 421, 422, 428, 429, 430, 431, 432, 433, 434, 435, 436, 443, 444, 445, 446, 447, 448, 449, 450, 451, 458, 459, 460, 461, 462, 463, 464, 465, 474, 475, 476, 477, 478, 479, 480, 490, 491, 492, 493, 494, 495, 506, 507, 508, 509, 510, 521, 522, 523, 524, 537, 538, 596, 597, 610, 611, 612, 613, 614, 625, 626, 627, 628, 629, 630, 640, 641, 642, 643, 644, 645, 646, 654, 655, 656, 657, 658, 659, 660, 661], [0.8246, 0.8767, 0.907, 0.9183, 0.9194, 0.9115, 0.8991, 0.8809, 0.904, 0.9217, 0.9374, 0.9503, 0.9622, 0.9708, 0.9769, 0.9784, 0.9746, 0.9649, 0.95, 0.9287, 0.9032, 0.8725, 0.8382, 0.7989, 0.8043, 0.8016, 0.791, 0.7686, 0.7893, 0.7945, 0.7807, 0.7348, 0.01916, 0.08623, 0.1949, 0.2675, 0.2531, 0.1768, 0.1041, 0.05755, 0.01211, 0.04062, 0.1122, 0.2551, 0.3899, 0.4572, 0.2939, 0.1565, 0.081, 0.03342, 0.05724, 0.1409, 0.3142, 0.5323, 0.5968, 0.4726, 0.2203, 0.1085, 0.05428, 0.004423, 0.06946, 0.1707, 0.3582, 0.6247, 0.6904, 0.5698, 0.2754, 0.1363, 0.06769, 0.01719, 0.08108, 0.2013, 0.4253, 0.6919, 0.7538, 0.6204, 0.3239, 0.1627, 0.08087, 0.03009, 0.09132, 0.2305, 0.5192, 0.7388, 0.7946, 0.6235, 0.3774, 0.1869, 0.09272, 0.04187, 0.09939, 0.253, 0.5672, 0.7593, 0.8151, 0.6535, 0.412, 0.2051, 0.102, 0.05063, 0.0008528, 0.1046, 0.2653, 0.584, 0.7459, 0.896, 0.7087, 0.4361, 0.2164, 0.1078, 0.05369, 0.00399, 0.1065, 0.2667, 0.578, 0.731, 0.9299, 0.7912, 0.4458, 0.2196, 0.1097, 0.05482, 0.005181, 0.105, 0.2575, 0.5509, 0.6996, 0.8602, 0.681, 0.4227, 0.2129, 0.1074, 0.05397, 0.004453, 0.1004, 0.2387, 0.5007, 0.6587, 0.726, 0.5944, 0.3859, 0.1987, 0.1014, 0.05129, 0.001975, 0.09327, 0.2128, 0.4189, 0.6327, 0.6434, 0.5299, 0.3424, 0.1793, 0.09258, 0.0443, 0.08446, 0.1852, 0.3554, 0.5882, 0.5945, 0.4882, 0.2899, 0.1567, 0.08192, 0.034, 0.07464, 0.1575, 0.3005, 0.5343, 0.5779, 0.4778, 0.2533, 0.1348, 0.07059, 0.02273, 0.06447, 0.1308, 0.2484, 0.462, 0.5247, 0.4184, 0.2138, 0.1127, 0.05923, 0.0114, 0.05455, 0.106, 0.1979, 0.3587, 0.4446, 0.2974, 0.1667, 0.09051, 0.04672, 0.00083, 0.0408, 0.08426, 0.1539, 0.2754, 0.3565, 0.2167, 0.1257, 0.07046, 0.02727, 0.02461, 0.06599, 0.1172, 0.2036, 0.2473, 0.1533, 0.09231, 0.0537, 0.01087, 0.01081, 0.05121, 0.08764, 0.1446, 0.1494, 0.1044, 0.0666, 0.03095, 0.0292, 0.06493, 0.101, 0.09473, 0.07142, 0.04618, 0.01108, 0.01143, 0.046, 0.06977, 0.06267, 0.05053, 0.02093, 0.02157, 0.04366, 0.03779, 0.02832, 0.004385, 0.005121, 0.01807, 0.01832, 0.0114, 0.005622, 0.001482, 0.006775, 0.002999, 0.0004485, 0.03219, 0.02204, 0.005157, 0.003983, 0.0187, 0.06526, 0.05822, 0.03744, 0.02454, 0.007642, 0.04435, 0.0979, 0.09962, 0.07862, 0.0614, 0.03654, 0.005335, 0.001321, 0.06439, 0.1416, 0.1731, 0.1422, 0.1048, 0.06717, 0.02979]): _vg.add([_i], _w, 'REPLACE')
_vg = ob_cylinder_003.vertex_groups.new(name='Bone.005')
for _i, _w in zip([128, 129, 130, 131, 132, 133, 134, 135, 136, 137, 138, 139, 140, 141, 142, 143, 144, 145, 146, 147, 148, 149, 150, 151, 152, 153, 154, 155, 157, 159, 160, 161, 162, 163, 164, 165, 166, 167, 168, 169, 170, 171, 172, 173, 174, 175, 176, 177, 178, 179, 180, 181, 182, 183, 184, 185, 186, 187, 188, 189, 190, 191], [0.1754, 0.9946, 0.1233, 0.9959, 0.09298, 0.9968, 0.08172, 0.9969, 0.08062, 0.9966, 0.08853, 0.9962, 0.1009, 0.9958, 0.1191, 0.9955, 0.09599, 0.9952, 0.07825, 0.995, 0.06257, 0.9948, 0.04949, 0.9945, 0.02563, 0.994, 0.008402, 0.9935, 0.9927, 0.9918, 0.0007365, 0.9907, 0.02023, 0.9896, 0.05, 0.9886, 0.07134, 0.9876, 0.09676, 0.9869, 0.1275, 0.9865, 0.1618, 0.9863, 0.2011, 0.9864, 0.1957, 0.9866, 0.1984, 0.9869, 0.209, 0.9874, 0.2314, 0.988, 0.2107, 0.9889, 0.2055, 0.9901, 0.2193, 0.9915, 0.2652, 0.9931]): _vg.add([_i], _w, 'REPLACE')
_vg = ob_cylinder_003.vertex_groups.new(name='Bone.003')
for _i, _w in zip([193, 194, 195, 196, 197, 198, 199, 200, 203, 204, 205, 206, 207, 208, 209, 210, 218, 219, 220, 221, 222, 223, 224, 233, 234, 235, 236, 237, 238, 239, 248, 249, 250, 251, 252, 253, 263, 264, 265, 267, 279, 371, 384, 385, 386, 387, 400, 401, 402, 403, 404, 414, 415, 416, 417, 418, 419, 420, 429, 430, 431, 432, 433, 434, 435, 444, 445, 446, 447, 448, 449, 450, 451, 459, 460, 461, 462, 463, 464, 465, 466, 474, 475, 476, 477, 478, 479, 480, 481, 490, 491, 492, 493, 494, 495, 496, 497, 498, 505, 506, 507, 508, 509, 510, 511, 512, 513, 520, 521, 522, 523, 524, 525, 526, 527, 528, 535, 536, 537, 538, 539, 540, 541, 542, 543, 550, 551, 552, 553, 554, 555, 556, 557, 558, 565, 566, 567, 568, 569, 570, 571, 572, 573, 580, 581, 582, 583, 584, 585, 586, 587, 588, 595, 596, 597, 598, 599, 600, 601, 602, 603, 610, 611, 612, 613, 614, 615, 616, 617, 618, 625, 626, 627, 628, 629, 630, 631, 632, 633, 640, 641, 642, 643, 644, 645, 646, 647, 648, 655, 656, 657, 658, 659, 660, 661, 662, 1157, 1159, 1161, 1163, 1165, 1167, 1169, 1171, 1173, 1175, 1177, 1179, 1181, 1183, 1185, 1187, 1189, 1191, 1193, 1195, 1197, 1199, 1201, 1203, 1205, 1207, 1209, 1211, 1213, 1215, 1217, 1219], [0.07415, 0.2032, 0.3283, 0.4346, 0.28, 0.1441, 0.0724, 0.02329, 0.0633, 0.1554, 0.2226, 0.235, 0.167, 0.09667, 0.05231, 0.005397, 0.05248, 0.1111, 0.1338, 0.1301, 0.09914, 0.0635, 0.02401, 0.03483, 0.07342, 0.08062, 0.07317, 0.05917, 0.03406, 0.002502, 0.01792, 0.04991, 0.04845, 0.03367, 0.02373, 0.00818, 0.004714, 0.02028, 0.01221, 0.003221, 0.001667, 0.0007073, 0.006855, 0.01897, 0.01744, 0.00641, 0.02507, 0.0516, 0.05089, 0.03145, 0.007412, 0.007699, 0.05035, 0.08038, 0.08125, 0.06152, 0.03199, 0.001074, 0.01956, 0.06686, 0.1185, 0.1333, 0.09333, 0.05868, 0.02019, 0.03353, 0.08705, 0.1682, 0.2271, 0.1385, 0.08218, 0.04482, 0.003759, 0.04934, 0.1102, 0.2242, 0.3239, 0.1926, 0.1106, 0.06209, 0.01918, 0.05823, 0.1356, 0.2828, 0.3959, 0.2565, 0.1425, 0.07823, 0.03617, 0.06708, 0.1625, 0.3478, 0.4562, 0.3465, 0.1749, 0.09443, 0.05175, 0.006962, 0.07569, 0.1891, 0.4277, 0.4948, 0.3604, 0.1983, 0.1092, 0.06002, 0.01601, 0.08343, 0.2108, 0.4666, 0.5029, 0.3847, 0.2217, 0.1232, 0.06764, 0.02412, 0.08987, 0.2271, 0.4717, 0.554, 0.4234, 0.2502, 0.1371, 0.07433, 0.03077, 0.09481, 0.2421, 0.506, 0.6594, 0.4758, 0.2883, 0.15, 0.07957, 0.03541, 0.09821, 0.2563, 0.5554, 0.8494, 0.5336, 0.3136, 0.1585, 0.08252, 0.03747, 0.1, 0.2675, 0.5935, 0.9513, 0.5711, 0.3216, 0.1604, 0.08258, 0.03659, 0.1005, 0.276, 0.6113, 0.8734, 0.5739, 0.3037, 0.155, 0.07958, 0.03271, 0.1001, 0.2864, 0.6406, 0.7595, 0.5685, 0.2891, 0.1458, 0.07405, 0.02618, 0.0984, 0.3026, 0.6232, 0.736, 0.5947, 0.275, 0.1334, 0.06646, 0.01756, 0.09285, 0.2874, 0.5606, 0.6739, 0.5551, 0.2468, 0.1165, 0.05718, 0.007623, 0.08428, 0.2495, 0.4382, 0.5743, 0.46, 0.202, 0.09538, 0.04377, 0.8861, 0.8452, 0.7804, 0.8087, 0.8172, 0.8152, 0.8034, 0.8192, 0.8271, 0.83, 0.8259, 0.8631, 0.8955, 0.9244, 0.9467, 0.9648, 0.9754, 0.9808, 0.9807, 0.9751, 0.966, 0.9547, 0.9409, 0.9258, 0.9073, 0.8847, 0.8536, 0.882, 0.9027, 0.9162, 0.9187, 0.9111]): _vg.add([_i], _w, 'REPLACE')
_vg = ob_cylinder_003.vertex_groups.new(name='Bone.010')
for _i, _w in zip([1156, 1157, 1158, 1159, 1160, 1161, 1162, 1163, 1164, 1165, 1166, 1167, 1168, 1169, 1170, 1171, 1172, 1173, 1174, 1175, 1176, 1177, 1178, 1179, 1180, 1181, 1182, 1183, 1184, 1185, 1186, 1187, 1188, 1190, 1192, 1194, 1196, 1197, 1198, 1199, 1200, 1201, 1202, 1203, 1204, 1205, 1206, 1207, 1208, 1209, 1210, 1211, 1212, 1213, 1214, 1215, 1216, 1217, 1218, 1219], [0.9918, 0.1139, 0.9916, 0.1548, 0.9913, 0.2196, 0.991, 0.1913, 0.9906, 0.1828, 0.9904, 0.1848, 0.9903, 0.1966, 0.9903, 0.1808, 0.9903, 0.1729, 0.9903, 0.17, 0.9905, 0.1741, 0.9909, 0.1369, 0.9914, 0.1045, 0.9922, 0.07564, 0.993, 0.05332, 0.9939, 0.02037, 0.9938, 0.9936, 0.993, 0.9924, 0.9917, 0.01806, 0.9912, 0.04058, 0.9909, 0.0591, 0.9907, 0.07424, 0.9905, 0.09269, 0.9904, 0.1153, 0.9904, 0.1464, 0.9905, 0.118, 0.9908, 0.09735, 0.9911, 0.08378, 0.9915, 0.08127, 0.992, 0.08894]): _vg.add([_i], _w, 'REPLACE')
_vg = ob_cylinder_003.vertex_groups.new(name='Bone.004')
for _i, _w in zip([194, 195, 196, 197, 198, 199, 200, 201, 204, 205, 206, 207, 208, 209, 210, 211, 212, 213, 214, 215, 216, 219, 220, 221, 222, 223, 224, 225, 226, 227, 228, 229, 230, 231, 234, 235, 236, 237, 238, 239, 240, 241, 242, 243, 244, 245, 246, 249, 250, 251, 252, 253, 254, 255, 256, 257, 258, 259, 260, 261, 264, 265, 266, 267, 268, 269, 270, 271, 272, 273, 274, 275, 276, 279, 280, 281, 282, 283, 284, 285, 286, 287, 288, 289, 290, 291, 294, 295, 296, 297, 298, 299, 300, 301, 302, 303, 304, 305, 306, 308, 309, 310, 311, 312, 313, 314, 315, 316, 317, 318, 319, 320, 321, 323, 324, 325, 326, 327, 328, 329, 330, 331, 332, 333, 335, 336, 338, 339, 340, 341, 342, 343, 344, 345, 346, 347, 348, 349, 350, 351, 353, 354, 355, 356, 357, 358, 359, 360, 361, 362, 363, 364, 365, 366, 368, 369, 370, 371, 372, 373, 374, 375, 376, 377, 378, 379, 380, 381, 383, 384, 385, 386, 387, 388, 389, 390, 391, 392, 393, 394, 395, 396, 397, 399, 400, 401, 402, 403, 404, 405, 406, 407, 408, 409, 410, 411, 412, 414, 415, 416, 417, 418, 419, 420, 421, 422, 423, 424, 425, 426, 427, 429, 430, 431, 432, 433, 434, 435, 436, 437, 438, 439, 440, 441, 442, 444, 445, 446, 447, 448, 449, 450, 451, 452, 453, 454, 455, 456, 457, 459, 460, 461, 462, 463, 464, 465, 466, 467, 468, 469, 470, 471, 472, 474, 475, 476, 477, 478, 479, 480, 481, 482, 483, 484, 485, 486, 487, 490, 491, 492, 493, 494, 495, 496, 497, 498, 499, 500, 501, 502, 503, 505, 506, 507, 508, 509, 510, 511, 512, 513, 514, 515, 516, 517, 518, 520, 521, 522, 523, 524, 525, 526, 527, 528, 529, 530, 531, 532, 533, 535, 536, 537, 538, 539, 540, 541, 542, 543, 544, 545, 546, 547, 548, 551, 552, 553, 554, 555, 556, 557, 558, 559, 560, 561, 562, 563, 566, 567, 568, 569, 570, 571, 572, 573, 574, 575, 576, 577, 578, 581, 582, 583, 584, 585, 586, 587, 588, 589, 590, 591, 592, 593, 596, 597, 598, 599, 600, 601, 602, 603, 604, 605, 606, 607, 608, 611, 612, 613, 614, 615, 616, 617, 618, 619, 620, 621, 622, 623, 626, 627, 628, 629, 630, 631, 632, 633, 634, 635, 636, 637, 638, 641, 642, 643, 644, 645, 646, 647, 648, 649, 650, 651, 652, 653, 656, 657, 658, 659, 660, 661, 662, 663, 664, 665, 666, 667, 668, 669, 670, 671, 672, 673], [0.05878, 0.1081, 0.1938, 0.4884, 0.719, 0.8393, 0.8879, 0.3339, 0.05782, 0.1055, 0.1936, 0.4854, 0.7139, 0.8352, 0.8846, 0.8811, 0.8212, 0.6741, 0.3495, 0.143, 0.0708, 0.05284, 0.08911, 0.17, 0.3775, 0.6829, 0.8212, 0.8759, 0.8726, 0.8088, 0.6584, 0.3959, 0.1481, 0.072, 0.04046, 0.07598, 0.146, 0.3239, 0.6482, 0.8016, 0.8631, 0.86, 0.7872, 0.6078, 0.3235, 0.1425, 0.0728, 0.03157, 0.0658, 0.1266, 0.2979, 0.6103, 0.779, 0.8485, 0.8457, 0.7615, 0.5182, 0.2799, 0.1342, 0.07313, 0.02681, 0.05875, 0.1129, 0.3029, 0.5589, 0.7559, 0.8344, 0.8332, 0.7456, 0.506, 0.2668, 0.1291, 0.07336, 0.02548, 0.05546, 0.1047, 0.2831, 0.5275, 0.7377, 0.8227, 0.8228, 0.7325, 0.4871, 0.2292, 0.1291, 0.07371, 0.02796, 0.05738, 0.05839, 0.2413, 0.506, 0.7258, 0.8145, 0.815, 0.7215, 0.4637, 0.1588, 0.1201, 0.074, 0.002243, 0.0341, 0.06166, 0.02613, 0.1729, 0.4964, 0.7213, 0.8107, 0.8105, 0.7138, 0.441, 0.02873, 0.1088, 0.07454, 0.006061, 0.04409, 0.07492, 0.07787, 0.2586, 0.5137, 0.7258, 0.8114, 0.8096, 0.711, 0.4328, 0.1074, 0.07595, 0.01022, 0.05314, 0.09278, 0.1539, 0.3209, 0.5427, 0.7374, 0.8165, 0.8122, 0.7138, 0.4423, 0.06119, 0.1186, 0.07836, 0.0143, 0.05897, 0.1031, 0.1998, 0.3658, 0.5797, 0.7545, 0.8251, 0.8182, 0.722, 0.4671, 0.1835, 0.1363, 0.08147, 0.01808, 0.0647, 0.1155, 0.224, 0.3946, 0.6302, 0.7755, 0.8362, 0.8267, 0.7339, 0.4961, 0.259, 0.1504, 0.08472, 0.02139, 0.07046, 0.1282, 0.2276, 0.3997, 0.6625, 0.7953, 0.8482, 0.8367, 0.7478, 0.523, 0.304, 0.1544, 0.088, 0.06487, 0.02411, 0.07666, 0.1463, 0.2503, 0.4428, 0.6937, 0.8136, 0.8597, 0.8472, 0.7627, 0.546, 0.328, 0.1656, 0.09132, 0.02598, 0.08295, 0.1723, 0.285, 0.5381, 0.7275, 0.8297, 0.8696, 0.8571, 0.7799, 0.5842, 0.4012, 0.1801, 0.09453, 0.02661, 0.08729, 0.1897, 0.3143, 0.5838, 0.7497, 0.8405, 0.8765, 0.8652, 0.7981, 0.6495, 0.442, 0.1906, 0.09751, 0.02592, 0.08909, 0.1987, 0.3393, 0.6005, 0.7583, 0.8449, 0.8796, 0.8699, 0.8086, 0.6692, 0.3931, 0.1935, 0.1001, 0.02395, 0.08812, 0.1965, 0.3216, 0.5911, 0.7539, 0.8428, 0.8791, 0.8714, 0.8133, 0.6762, 0.3808, 0.1972, 0.1027, 0.02085, 0.0848, 0.187, 0.301, 0.5574, 0.7388, 0.8358, 0.8758, 0.8707, 0.8157, 0.6821, 0.3876, 0.2046, 0.1056, 0.01679, 0.07963, 0.1716, 0.2773, 0.4859, 0.7176, 0.8262, 0.871, 0.869, 0.8175, 0.69, 0.4086, 0.2167, 0.1089, 0.01202, 0.07321, 0.15, 0.2629, 0.4775, 0.7015, 0.8163, 0.8658, 0.8671, 0.8191, 0.699, 0.4452, 0.2347, 0.1128, 0.006789, 0.06671, 0.137, 0.2615, 0.4632, 0.6846, 0.8063, 0.8608, 0.8653, 0.8201, 0.7049, 0.4635, 0.2366, 0.1171, 0.001318, 0.06012, 0.1284, 0.2349, 0.4403, 0.6624, 0.7962, 0.8565, 0.8638, 0.8206, 0.7076, 0.4688, 0.2209, 0.1165, 0.05249, 0.108, 0.179, 0.4093, 0.6288, 0.7868, 0.8535, 0.8631, 0.8208, 0.7075, 0.4643, 0.1841, 0.1118, 0.0392, 0.08169, 0.07876, 0.3767, 0.6117, 0.7822, 0.8528, 0.8635, 0.8209, 0.7053, 0.4528, 0.12, 0.1046, 0.02728, 0.06366, 0.0003857, 0.356, 0.6118, 0.784, 0.8549, 0.8651, 0.8212, 0.7019, 0.4386, 0.07324, 0.09762, 0.02237, 0.06056, 0.06468, 0.3532, 0.6365, 0.7922, 0.8596, 0.8681, 0.8219, 0.6982, 0.4252, 0.05364, 0.09218, 0.02459, 0.06062, 0.121, 0.3494, 0.6513, 0.8022, 0.8661, 0.8722, 0.8233, 0.6949, 0.4149, 0.08119, 0.08801, 0.03706, 0.06644, 0.126, 0.3179, 0.6608, 0.8126, 0.8734, 0.8769, 0.8252, 0.692, 0.4051, 0.1322, 0.08297, 0.04967, 0.07887, 0.144, 0.3324, 0.6764, 0.8236, 0.8805, 0.8813, 0.827, 0.6881, 0.3856, 0.1495, 0.07486, 0.05574, 0.09831, 0.1693, 0.3814, 0.6979, 0.8337, 0.886, 0.8844, 0.8277, 0.6823, 0.3432, 0.1388, 0.07108, 0.8848, 0.8265, 0.6787, 0.1386, 0.07015]): _vg.add([_i], _w, 'REPLACE')
_vg = ob_cylinder_003.vertex_groups.new(name='Bone.006')
for _i, _w in zip([0, 2, 4, 6, 8, 10, 12, 14, 16, 18, 20, 22, 24, 26, 28, 30, 32, 34, 36, 38, 40, 42, 44, 46, 48, 50, 52, 54, 56, 58, 60, 62, 201, 211, 212, 213, 214, 215, 216, 226, 227, 228, 229, 230, 231, 241, 242, 243, 244, 245, 246, 256, 257, 258, 259, 260, 261, 271, 272, 273, 274, 275, 276, 287, 288, 289, 290, 291, 302, 303, 304, 305, 306, 317, 318, 320, 321, 332, 333, 335, 336, 346, 347, 348, 349, 350, 351, 361, 362, 363, 364, 365, 366, 376, 377, 378, 379, 380, 381, 391, 392, 393, 394, 395, 396, 397, 406, 407, 408, 409, 410, 411, 412, 421, 422, 423, 424, 425, 426, 427, 436, 437, 438, 439, 440, 441, 442, 451, 452, 453, 454, 455, 456, 457, 466, 467, 468, 469, 470, 471, 472, 481, 482, 483, 484, 485, 486, 487, 497, 498, 499, 500, 501, 502, 503, 512, 513, 514, 515, 516, 517, 518, 527, 528, 529, 530, 531, 532, 533, 542, 543, 544, 545, 546, 547, 548, 557, 558, 559, 560, 561, 562, 563, 572, 573, 574, 575, 576, 577, 578, 587, 588, 589, 590, 591, 592, 593, 602, 603, 604, 605, 606, 607, 608, 617, 618, 619, 620, 621, 622, 623, 632, 633, 634, 635, 636, 637, 638, 647, 648, 649, 650, 651, 652, 653, 663, 664, 665, 666, 667, 668, 669, 670, 671, 672, 673], [0.9122, 0.906, 0.8986, 0.8901, 0.8795, 0.8676, 0.8533, 0.8496, 0.8401, 0.8417, 0.8407, 0.8503, 0.8557, 0.8706, 0.8831, 0.8944, 0.9028, 0.9101, 0.9163, 0.9217, 0.926, 0.9295, 0.9322, 0.9341, 0.9345, 0.9343, 0.9332, 0.9315, 0.9289, 0.9259, 0.9221, 0.9177, 0.5407, 0.03312, 0.08857, 0.1968, 0.4785, 0.6923, 0.7841, 0.02264, 0.07499, 0.1583, 0.3418, 0.6227, 0.7582, 0.01324, 0.06292, 0.1268, 0.256, 0.5297, 0.7254, 0.005795, 0.05379, 0.1054, 0.1987, 0.4042, 0.6878, 0.0003053, 0.04474, 0.09497, 0.1713, 0.3362, 0.6504, 0.03399, 0.08112, 0.1372, 0.3148, 0.6145, 0.02603, 0.06671, 0.0902, 0.2943, 0.5782, 0.02275, 0.05563, 0.2794, 0.5399, 0.02676, 0.05609, 0.2776, 0.5265, 0.003345, 0.03974, 0.07107, 0.0285, 0.2905, 0.5376, 0.01289, 0.05622, 0.101, 0.128, 0.3145, 0.5755, 0.02561, 0.07196, 0.1412, 0.1948, 0.3414, 0.6102, 0.04042, 0.09107, 0.1919, 0.2483, 0.364, 0.6431, 0.7877, 0.002764, 0.05253, 0.1109, 0.2613, 0.2919, 0.4294, 0.6751, 0.007821, 0.05797, 0.1222, 0.2822, 0.3761, 0.5441, 0.7047, 0.01162, 0.06095, 0.123, 0.2467, 0.4028, 0.6123, 0.7288, 0.01449, 0.06291, 0.1242, 0.2466, 0.4893, 0.6547, 0.7461, 0.01661, 0.0642, 0.1254, 0.2499, 0.5197, 0.6733, 0.7559, 0.01791, 0.0646, 0.1247, 0.2471, 0.517, 0.671, 0.7585, 0.01837, 0.06408, 0.1218, 0.2371, 0.4891, 0.6483, 0.7538, 0.01812, 0.06291, 0.1174, 0.2227, 0.4353, 0.6033, 0.7419, 0.0174, 0.06152, 0.1132, 0.2107, 0.4001, 0.5689, 0.7233, 0.01641, 0.06019, 0.1098, 0.2021, 0.378, 0.5444, 0.7109, 0.01524, 0.05904, 0.1075, 0.197, 0.3661, 0.5283, 0.7049, 0.01389, 0.05813, 0.1063, 0.1955, 0.3636, 0.5193, 0.7056, 0.01231, 0.0574, 0.1062, 0.1975, 0.3709, 0.5251, 0.7138, 0.01042, 0.05676, 0.107, 0.203, 0.3899, 0.5622, 0.7294, 0.008164, 0.05602, 0.1084, 0.2114, 0.4219, 0.7266, 0.749, 0.005434, 0.05492, 0.1095, 0.2208, 0.4547, 0.7038, 0.7709, 0.002176, 0.05314, 0.1094, 0.2292, 0.4915, 0.7106, 0.7972, 0.0504, 0.1067, 0.2335, 0.5464, 0.7422, 0.806, 0.04295, 0.09986, 0.2235, 0.7328, 0.8007]): _vg.add([_i], _w, 'REPLACE')
_vg = ob_cylinder_003.vertex_groups.new(name='Bone.009')
for _i, _w in zip([0, 1, 2, 3, 4, 5, 6, 7, 8, 9, 10, 11, 12, 13, 14, 15, 16, 17, 18, 19, 20, 21, 22, 23, 24, 25, 26, 27, 28, 29, 30, 31, 32, 33, 34, 35, 36, 37, 38, 39, 40, 41, 42, 43, 44, 45, 46, 47, 48, 49, 50, 51, 52, 53, 54, 55, 56, 57, 58, 59, 60, 61, 62, 63, 201, 216, 397, 442, 456, 457, 470, 471, 472, 485, 486, 487, 500, 501, 502, 503, 515, 516, 517, 518, 529, 530, 531, 532, 533, 544, 545, 546, 547, 548, 559, 560, 561, 562, 563, 574, 575, 576, 577, 578, 589, 590, 591, 592, 593, 604, 605, 606, 607, 608, 619, 620, 621, 622, 623, 635, 636, 637, 638, 650, 651, 652, 653, 665, 666, 667, 668, 672, 673], [0.08775, 0.9974, 0.094, 0.9977, 0.1014, 0.9979, 0.1099, 0.998, 0.1205, 0.998, 0.1324, 0.9978, 0.1467, 0.9976, 0.1504, 0.9971, 0.1599, 0.9965, 0.1583, 0.9959, 0.1593, 0.9953, 0.1497, 0.9946, 0.1443, 0.994, 0.1294, 0.9935, 0.1169, 0.9931, 0.1056, 0.9928, 0.09724, 0.9926, 0.08988, 0.9925, 0.08371, 0.9925, 0.07832, 0.9925, 0.07402, 0.9926, 0.07046, 0.9928, 0.06784, 0.9931, 0.06594, 0.9935, 0.06549, 0.9939, 0.06573, 0.9944, 0.06681, 0.995, 0.06852, 0.9954, 0.07106, 0.9959, 0.07415, 0.9963, 0.07793, 0.9967, 0.08228, 0.997, 0.004862, 0.007564, 0.01743, 0.004263, 0.005205, 0.01633, 0.005945, 0.02762, 0.03188, 0.02987, 0.05492, 0.05076, 0.01557, 0.05597, 0.07811, 0.06296, 0.03301, 0.07714, 0.1118, 0.07787, 0.001561, 0.04967, 0.09779, 0.1507, 0.09564, 0.007692, 0.05735, 0.118, 0.1982, 0.1118, 0.01242, 0.06366, 0.1374, 0.2594, 0.1251, 0.01537, 0.06816, 0.1538, 0.3431, 0.1331, 0.01601, 0.06983, 0.1616, 0.3909, 0.1325, 0.0137, 0.06749, 0.1551, 0.3749, 0.1214, 0.008051, 0.06039, 0.1293, 0.1742, 0.1036, 0.04959, 0.09849, 0.1275, 0.08366, 0.02577, 0.07011, 0.08815, 0.06226, 0.003166, 0.03723, 0.05351, 0.04416, 0.01895, 0.02274]): _vg.add([_i], _w, 'REPLACE')
_vg = ob_cylinder_003.vertex_groups.new(name='Bone.007')
for _i, _w in zip([64, 66, 68, 70, 72, 74, 76, 78, 80, 82, 84, 86, 88, 90, 92, 94, 96, 98, 100, 102, 104, 106, 108, 110, 112, 114, 116, 118, 120, 122, 124, 126, 201, 211, 212, 213, 214, 215, 216, 226, 227, 228, 229, 230, 231, 241, 242, 243, 244, 245, 246, 255, 256, 257, 258, 259, 260, 261, 270, 271, 272, 273, 274, 275, 276, 285, 286, 287, 288, 289, 290, 291, 300, 301, 302, 303, 304, 305, 306, 315, 316, 317, 318, 319, 320, 321, 330, 331, 332, 333, 334, 335, 336, 345, 346, 347, 348, 349, 350, 351, 360, 361, 362, 363, 364, 365, 366, 375, 376, 377, 378, 379, 380, 381, 391, 392, 393, 394, 395, 396, 397, 407, 408, 409, 410, 411, 412, 422, 423, 424, 425, 426, 427, 438, 439, 440, 441, 442, 453, 454, 455, 456, 457, 469, 470, 471, 472, 484, 485, 486, 487, 501, 502, 503, 516, 517, 518, 532, 533, 547, 548, 563, 578, 593, 608, 623, 636, 637, 638, 650, 651, 652, 653, 665, 666, 667, 668, 670, 671, 672, 673], [0.9666, 0.9613, 0.9545, 0.946, 0.9347, 0.9205, 0.9022, 0.8794, 0.8465, 0.8075, 0.759, 0.7322, 0.7325, 0.7491, 0.7553, 0.754, 0.7944, 0.8287, 0.8575, 0.8827, 0.9038, 0.9224, 0.9378, 0.9512, 0.9595, 0.9663, 0.9705, 0.9738, 0.9742, 0.9741, 0.9728, 0.971, 0.07867, 0.003573, 0.05053, 0.0886, 0.1273, 0.118, 0.0956, 0.02138, 0.0712, 0.1357, 0.2103, 0.1789, 0.1204, 0.04026, 0.09518, 0.2027, 0.3504, 0.2669, 0.1499, 0.001365, 0.0531, 0.1163, 0.2883, 0.4183, 0.3826, 0.1826, 0.006875, 0.0578, 0.1223, 0.2723, 0.4003, 0.4281, 0.2136, 0.01053, 0.06048, 0.125, 0.267, 0.4006, 0.4092, 0.2422, 0.01255, 0.0618, 0.1264, 0.2685, 0.4247, 0.4023, 0.272, 0.01307, 0.06194, 0.1264, 0.2722, 0.4798, 0.4007, 0.3055, 0.01213, 0.06081, 0.1242, 0.2695, 0.4959, 0.3957, 0.3162, 0.009673, 0.05827, 0.1187, 0.2566, 0.461, 0.3849, 0.3046, 0.005664, 0.05419, 0.1097, 0.2333, 0.3812, 0.3723, 0.2676, 0.0001947, 0.04721, 0.09746, 0.2042, 0.3311, 0.3672, 0.2352, 0.0335, 0.08225, 0.1694, 0.3022, 0.3796, 0.2047, 0.09244, 0.01838, 0.06479, 0.1213, 0.291, 0.3287, 0.1743, 0.003872, 0.0477, 0.08475, 0.1659, 0.2154, 0.1448, 0.02306, 0.06268, 0.1087, 0.1444, 0.1189, 0.004479, 0.0409, 0.07357, 0.0997, 0.09758, 0.01659, 0.05175, 0.0715, 0.08087, 0.0002603, 0.0266, 0.05374, 0.0683, 0.01063, 0.03579, 0.05931, 0.002318, 0.02398, 0.0535, 0.01299, 0.05059, 0.001822, 0.04614, 0.04219, 0.03974, 0.03934, 0.04131, 0.04548, 0.006653, 0.007035, 0.0505, 0.004148, 0.02701, 0.03256, 0.05334, 0.0272, 0.05151, 0.05315, 0.0619, 0.02012, 0.05775, 0.07776, 0.07603]): _vg.add([_i], _w, 'REPLACE')
_vg = ob_cylinder_003.vertex_groups.new(name='Bone.008')
for _i, _w in zip([64, 65, 66, 67, 68, 69, 70, 71, 72, 73, 74, 75, 76, 77, 78, 79, 80, 81, 82, 83, 84, 85, 86, 87, 88, 89, 90, 91, 92, 93, 94, 95, 96, 97, 98, 99, 100, 101, 102, 103, 104, 105, 106, 107, 108, 109, 110, 111, 112, 113, 114, 115, 116, 117, 118, 119, 120, 121, 122, 123, 124, 125, 126, 127, 228, 229, 230, 242, 243, 244, 245, 246, 257, 258, 259, 260, 261, 271, 272, 273, 274, 275, 276, 286, 287, 288, 289, 290, 291, 301, 302, 303, 304, 305, 306, 316, 317, 318, 319, 320, 321, 331, 332, 333, 334, 335, 336, 346, 347, 348, 349, 350, 351, 361, 362, 363, 364, 365, 366, 376, 377, 378, 379, 380, 381, 391, 392, 393, 394, 395, 396, 408, 409, 410, 411, 412, 424, 425, 426, 427, 440, 441, 442], [0.0168, 0.9923, 0.02737, 0.9926, 0.04096, 0.993, 0.05398, 0.9936, 0.06529, 0.9941, 0.07947, 0.9949, 0.09784, 0.9957, 0.1206, 0.9966, 0.1535, 0.9974, 0.1925, 0.9982, 0.241, 0.9987, 0.2678, 0.999, 0.2675, 0.999, 0.2509, 0.9989, 0.2447, 0.9986, 0.246, 0.9982, 0.2056, 0.9978, 0.1713, 0.9973, 0.1425, 0.9968, 0.1173, 0.9963, 0.09618, 0.9957, 0.07761, 0.9952, 0.0622, 0.9945, 0.04753, 0.994, 0.03105, 0.9935, 0.0174, 0.993, 0.009067, 0.9926, 0.002334, 0.9923, 0.001501, 0.9921, 0.001707, 0.992, 0.004306, 0.992, 0.008086, 0.9921, 0.007572, 0.02027, 0.0127, 0.006104, 0.04062, 0.05634, 0.04236, 0.01197, 0.03028, 0.07039, 0.09099, 0.06678, 0.02662, 0.005341, 0.05445, 0.1073, 0.1497, 0.09577, 0.04278, 0.01694, 0.06857, 0.1446, 0.2225, 0.1364, 0.05466, 0.02658, 0.08096, 0.1811, 0.3188, 0.1734, 0.06176, 0.03314, 0.08987, 0.2117, 0.4577, 0.2019, 0.0664, 0.0357, 0.0933, 0.2226, 0.4931, 0.2102, 0.06765, 0.03373, 0.09037, 0.2111, 0.4358, 0.1964, 0.06545, 0.02719, 0.0813, 0.1798, 0.2993, 0.1663, 0.06047, 0.01677, 0.06768, 0.14, 0.2042, 0.1295, 0.05362, 0.003937, 0.05177, 0.09834, 0.1334, 0.08996, 0.04197, 0.02208, 0.05652, 0.07712, 0.06222, 0.02696, 0.01708, 0.03694, 0.03584, 0.01336, 0.006441, 0.009934, 0.001817]): _vg.add([_i], _w, 'REPLACE')
_m = ob_cylinder_003.modifiers.new('Armature', 'ARMATURE')
_m.object = ob_armature_001
ob_lamp.location = (3.86, -0.04474, 7.099)
ob_lamp.rotation_euler = (0.6503, 0.05522, 1.358)
ob_lamp.lock_rotations_4d = False
ob_lamp.empty_display_type = 'ARROWS'
ob_lamp.color = (0.0, 0.0, 0.0, 0.0)
ob_lamp.lineart.crease_threshold = 0.0
ob_camera.location = (7.481, -6.508, 5.344)
ob_camera.rotation_euler = (1.109, 0.0, 0.8149)
ob_camera.lock_rotations_4d = False
ob_camera.empty_display_type = 'ARROWS'
ob_camera.color = (0.0, 0.0, 0.0, 0.0)
ob_camera.display_type = 'WIRE'
ob_camera.lineart.crease_threshold = 0.0

# ---- collection membership
col_collection_1.objects.link(ob_armature_001)
col_collection_1.objects.link(ob_cylinder_003)
col_collection_1.objects.link(ob_lamp)
col_collection_1.objects.link(ob_camera)

# ---- scene / render settings (as saved in the file)
scene.camera = ob_camera
scene.frame_start = 1; scene.frame_end = 250; scene.frame_set(1)
scene.render.engine = 'CYCLES'
scene.render.resolution_percentage = 50
scene.render.dither_intensity = 0.0
scene.cycles.use_denoising = False
scene.cycles.samples = 128
scene.cycles.sampling_pattern = 'TABULATED_SOBOL'
scene.cycles.use_adaptive_sampling = False
scene.cycles.use_light_tree = False
scene.cycles.blur_glossy = 0.0
scene.cycles.sample_clamp_indirect = 0.0
scene.view_settings.view_transform = 'Standard'
bpy.context.view_layer.update()
